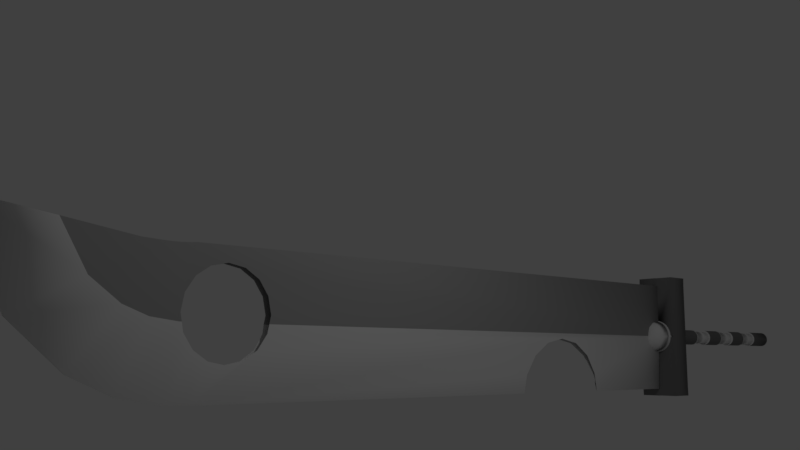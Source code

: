 # Source: zabuza_sword.blend  (saved by Blender 2.78.0; exported with 4.5.12 LTS)
import bpy
from mathutils import Matrix  # noqa: F401  (used for matrix-valued properties, if any)

bpy.ops.wm.read_factory_settings(use_empty=True)
scene = bpy.context.scene
scene.name = 'Scene'

# ---- collections
col_collection_1 = bpy.data.collections.new('Collection 1'); scene.collection.children.link(col_collection_1)

# ---- materials (node trees are filled in below, after node groups)
mat_material_001 = bpy.data.materials.new('Material.001')
mat_material_001.alpha_threshold = 0.0
mat_material_001.use_transparent_shadow = False
mat_material_001.roughness = 0.5
mat_material_002 = bpy.data.materials.new('Material.002')
mat_material_002.alpha_threshold = 0.0
mat_material_002.use_transparent_shadow = False
mat_material_002.diffuse_color = (0.1789, 0.1789, 0.1789, 1.0)
mat_material_002.roughness = 0.5
mat_material_003 = bpy.data.materials.new('Material.003')
mat_material_003.alpha_threshold = 0.0
mat_material_003.use_transparent_shadow = False
mat_material_003.diffuse_color = (0.3757, 0.3757, 0.3757, 1.0)
mat_material_003.roughness = 0.5

# ---- material node trees

# ---- world
world_world = bpy.data.worlds.new('World'); scene.world = world_world
world_world.color = (0.05088, 0.05088, 0.05088)
world_world.use_sun_shadow = False
world_world.sun_shadow_jitter_overblur = 0.0
world_world.cycles.sampling_method = 'MANUAL'

# ---- cameras
cam_camera = bpy.data.cameras.new('Camera')
cam_camera.clip_end = 100.0
cam_camera.lens = 35.0
cam_camera.sensor_width = 32.0
cam_camera.sensor_height = 18.0
cam_camera.ortho_scale = 7.314
cam_camera.dof.focus_distance = 0.0
cam_camera.dof.aperture_fstop = 128.0

# ---- lights
light_lamp = bpy.data.lights.new('Lamp', 'POINT')
light_lamp.transmission_factor = 0.0
light_lamp.cutoff_distance = 30.0
light_lamp.energy = 100.0
light_lamp.shadow_buffer_clip_start = 1.001
light_lamp.shadow_soft_size = 0.1
light_lamp.shadow_maximum_resolution = 0.006
light_lamp.use_absolute_resolution = True

# ---- meshes
me_cylinder = bpy.data.meshes.new('Cylinder')
me_cylinder.from_pydata([(13.92, -1.003e-06, -0.08333), (-12.67, 9.145e-07, -0.07495), (13.92, 0.1951, -0.08182), (-12.67, 0.1951, -0.07343), (13.92, 0.3827, -0.07733), (-12.67, 0.3827, -0.06894), (13.92, 0.5556, -0.07003), (-12.67, 0.5556, -0.06164), (13.92, 0.7071, -0.06021), (-12.67, 0.7071, -0.05183), (13.92, 0.8315, -0.04825), (-12.67, 0.8315, -0.03986), (13.92, 0.9239, -0.0346), (-12.67, 0.9239, -0.02621), (13.92, 0.9808, -0.01979), (-12.67, 0.9808, -0.01141), (13.92, 1.0, -0.004391), (-12.67, 1.0, 0.003996), (13.92, 0.9808, 0.01101), (-12.67, 0.9808, 0.0194), (13.92, 0.9239, 0.02582), (-12.67, 0.9239, 0.03421), (13.92, 0.8315, 0.03947), (-12.66, 0.8315, 0.04785), (13.92, 0.7071, 0.05143), (-12.66, 0.7071, 0.05982), (13.92, 0.5556, 0.06125), (-12.66, 0.5556, 0.06964), (13.92, 0.3827, 0.06854), (-12.66, 0.3827, 0.07693), (13.92, 0.1951, 0.07304), (-12.66, 0.1951, 0.08142), (13.92, -1.241e-06, 0.07455), (-12.66, 6.768e-07, 0.08294), (13.92, -0.1951, 0.07304), (-12.66, -0.1951, 0.08142), (13.92, -0.3827, 0.06854), (-12.66, -0.3827, 0.07693), (13.92, -0.5556, 0.06125), (-12.66, -0.5556, 0.06964), (13.92, -0.7071, 0.05143), (-12.66, -0.7071, 0.05982), (13.92, -0.8315, 0.03947), (-12.66, -0.8315, 0.04785), (13.92, -0.9239, 0.02582), (-12.67, -0.9239, 0.03421), (13.92, -0.9808, 0.01101), (-12.67, -0.9808, 0.0194), (13.92, -1.0, -0.004391), (-12.67, -1.0, 0.003996), (13.92, -0.9808, -0.01979), (-12.67, -0.9808, -0.01141), (13.92, -0.9239, -0.0346), (-12.67, -0.9239, -0.02621), (13.92, -0.8315, -0.04825), (-12.67, -0.8315, -0.03986), (13.92, -0.7071, -0.06021), (-12.67, -0.7071, -0.05183), (13.92, -0.5556, -0.07003), (-12.67, -0.5556, -0.06164), (13.92, -0.3827, -0.07733), (-12.67, -0.3827, -0.06894), (13.92, -0.1951, -0.08182), (-12.67, -0.1951, -0.07343), (10.36, -8.287e-07, -0.08221), (7.198, -5.89e-07, -0.08122), (4.031, -3.494e-07, -0.08022), (0.8643, -1.097e-07, -0.07922), (-2.302, 1.299e-07, -0.07822), (-5.469, 3.696e-07, -0.07722), (-8.636, 6.092e-07, -0.07622), (-8.636, 0.1951, -0.0747), (-5.469, 0.1951, -0.0757), (-2.302, 0.1951, -0.0767), (0.8644, 0.1951, -0.0777), (4.031, 0.1951, -0.0787), (7.198, 0.1951, -0.0797), (10.36, 0.1951, -0.0807), (-8.636, 0.3827, -0.07021), (-5.469, 0.3827, -0.07121), (-2.302, 0.3827, -0.07221), (0.8646, 0.3827, -0.07321), (4.031, 0.3827, -0.07421), (7.198, 0.3827, -0.07521), (10.36, 0.3827, -0.07621), (-8.635, 0.5556, -0.06292), (-5.469, 0.5556, -0.06392), (-2.302, 0.5556, -0.06491), (0.865, 0.5556, -0.06591), (4.032, 0.5556, -0.06691), (7.199, 0.5556, -0.06791), (10.37, 0.5556, -0.06891), (-8.635, 0.7071, -0.0531), (-5.468, 0.7071, -0.0541), (-2.301, 0.7071, -0.0551), (0.8655, 0.7071, -0.0561), (4.032, 0.7071, -0.05709), (7.199, 0.7071, -0.05809), (10.37, 0.7071, -0.05909), (-8.634, 0.8315, -0.04114), (-5.467, 0.8315, -0.04213), (-2.301, 0.8315, -0.04313), (0.8661, 0.8315, -0.04413), (4.033, 0.8315, -0.04513), (7.2, 0.8315, -0.04613), (10.37, 0.8315, -0.04713), (-8.634, 0.9239, -0.02749), (-5.467, 0.9239, -0.02849), (-2.3, 0.9239, -0.02949), (0.8668, 0.9239, -0.03048), (4.034, 0.9239, -0.03148), (7.2, 0.9239, -0.03248), (10.37, 0.9239, -0.03348), (-8.633, 0.9808, -0.01268), (-5.466, 0.9808, -0.01368), (-2.299, 0.9808, -0.01468), (0.8675, 0.9808, -0.01568), (4.034, 0.9808, -0.01667), (7.201, 0.9808, -0.01767), (10.37, 0.9808, -0.01867), (-8.632, 1.0, 0.002723), (-5.465, 1.0, 0.001724), (-2.298, 1.0, 0.000725), (0.8683, 1.0, -0.0002739), (4.035, 1.0, -0.001273), (7.202, 1.0, -0.002272), (10.37, 1.0, -0.003271), (-8.631, 0.9808, 0.01812), (-5.464, 0.9808, 0.01713), (-2.298, 0.9808, 0.01613), (0.8691, 0.9808, 0.01513), (4.036, 0.9808, 0.01413), (7.203, 0.9808, 0.01313), (10.37, 0.9808, 0.01213), (-8.63, 0.9239, 0.03293), (-5.464, 0.9239, 0.03193), (-2.297, 0.9239, 0.03094), (0.8698, 0.9239, 0.02994), (4.037, 0.9239, 0.02894), (7.203, 0.9239, 0.02794), (10.37, 0.9239, 0.02694), (-8.63, 0.8315, 0.04658), (-5.463, 0.8315, 0.04558), (-2.296, 0.8315, 0.04458), (0.8705, 0.8315, 0.04358), (4.037, 0.8315, 0.04259), (7.204, 0.8315, 0.04159), (10.37, 0.8315, 0.04059), (-8.629, 0.7071, 0.05854), (-5.462, 0.7071, 0.05755), (-2.296, 0.7071, 0.05655), (0.8711, 0.7071, 0.05555), (4.038, 0.7071, 0.05455), (7.205, 0.7071, 0.05355), (10.37, 0.7071, 0.05255), (-8.629, 0.5556, 0.06836), (-5.462, 0.5556, 0.06736), (-2.295, 0.5556, 0.06636), (0.8716, 0.5556, 0.06537), (4.038, 0.5556, 0.06437), (7.205, 0.5556, 0.06337), (10.37, 0.5556, 0.06237), (-8.628, 0.3827, 0.07566), (-5.462, 0.3827, 0.07466), (-2.295, 0.3827, 0.07366), (0.872, 0.3827, 0.07266), (4.039, 0.3827, 0.07166), (7.206, 0.3827, 0.07066), (10.37, 0.3827, 0.06966), (-8.628, 0.1951, 0.08015), (-5.461, 0.1951, 0.07915), (-2.295, 0.1951, 0.07815), (0.8722, 0.1951, 0.07715), (4.039, 0.1951, 0.07615), (7.206, 0.1951, 0.07516), (10.37, 0.1951, 0.07416), (-8.628, 3.714e-07, 0.08167), (-5.461, 1.318e-07, 0.08067), (-2.294, -1.079e-07, 0.07967), (0.8723, -3.475e-07, 0.07867), (4.039, -5.872e-07, 0.07767), (7.206, -8.268e-07, 0.07667), (10.37, -1.066e-06, 0.07567), (-8.628, -0.1951, 0.08015), (-5.461, -0.1951, 0.07915), (-2.295, -0.1951, 0.07815), (0.8722, -0.1951, 0.07715), (4.039, -0.1951, 0.07615), (7.206, -0.1951, 0.07516), (10.37, -0.1951, 0.07416), (-8.628, -0.3827, 0.07566), (-5.462, -0.3827, 0.07466), (-2.295, -0.3827, 0.07366), (0.872, -0.3827, 0.07266), (4.039, -0.3827, 0.07166), (7.206, -0.3827, 0.07066), (10.37, -0.3827, 0.06966), (-8.629, -0.5556, 0.06836), (-5.462, -0.5556, 0.06736), (-2.295, -0.5556, 0.06636), (0.8716, -0.5556, 0.06537), (4.038, -0.5556, 0.06437), (7.205, -0.5556, 0.06337), (10.37, -0.5556, 0.06237), (-8.629, -0.7071, 0.05854), (-5.462, -0.7071, 0.05755), (-2.296, -0.7071, 0.05655), (0.8711, -0.7071, 0.05555), (4.038, -0.7071, 0.05455), (7.205, -0.7071, 0.05355), (10.37, -0.7071, 0.05255), (-8.63, -0.8315, 0.04658), (-5.463, -0.8315, 0.04558), (-2.296, -0.8315, 0.04458), (0.8705, -0.8315, 0.04358), (4.037, -0.8315, 0.04259), (7.204, -0.8315, 0.04159), (10.37, -0.8315, 0.04059), (-8.63, -0.9239, 0.03293), (-5.464, -0.9239, 0.03193), (-2.297, -0.9239, 0.03094), (0.8698, -0.9239, 0.02994), (4.037, -0.9239, 0.02894), (7.203, -0.9239, 0.02794), (10.37, -0.9239, 0.02694), (-8.631, -0.9808, 0.01812), (-5.464, -0.9808, 0.01713), (-2.298, -0.9808, 0.01613), (0.8691, -0.9808, 0.01513), (4.036, -0.9808, 0.01413), (7.203, -0.9808, 0.01313), (10.37, -0.9808, 0.01213), (-8.632, -1.0, 0.002723), (-5.465, -1.0, 0.001724), (-2.298, -1.0, 0.000725), (0.8683, -1.0, -0.000274), (4.035, -1.0, -0.001273), (7.202, -1.0, -0.002272), (10.37, -1.0, -0.003271), (-8.633, -0.9808, -0.01268), (-5.466, -0.9808, -0.01368), (-2.299, -0.9808, -0.01468), (0.8675, -0.9808, -0.01568), (4.034, -0.9808, -0.01667), (7.201, -0.9808, -0.01767), (10.37, -0.9808, -0.01867), (-8.634, -0.9239, -0.02749), (-5.467, -0.9239, -0.02849), (-2.3, -0.9239, -0.02949), (0.8668, -0.9239, -0.03048), (4.034, -0.9239, -0.03148), (7.2, -0.9239, -0.03248), (10.37, -0.9239, -0.03348), (-8.634, -0.8315, -0.04114), (-5.467, -0.8315, -0.04213), (-2.301, -0.8315, -0.04313), (0.8661, -0.8315, -0.04413), (4.033, -0.8315, -0.04513), (7.2, -0.8315, -0.04613), (10.37, -0.8315, -0.04713), (-8.635, -0.7071, -0.0531), (-5.468, -0.7071, -0.0541), (-2.301, -0.7071, -0.0551), (0.8655, -0.7071, -0.0561), (4.032, -0.7071, -0.05709), (7.199, -0.7071, -0.05809), (10.37, -0.7071, -0.05909), (-8.635, -0.5556, -0.06292), (-5.469, -0.5556, -0.06392), (-2.302, -0.5556, -0.06491), (0.865, -0.5556, -0.06591), (4.032, -0.5556, -0.06691), (7.199, -0.5556, -0.06791), (10.37, -0.5556, -0.06891), (-8.636, -0.3827, -0.07021), (-5.469, -0.3827, -0.07121), (-2.302, -0.3827, -0.07221), (0.8646, -0.3827, -0.07321), (4.031, -0.3827, -0.07421), (7.198, -0.3827, -0.07521), (10.36, -0.3827, -0.07621), (-8.636, -0.1951, -0.0747), (-5.469, -0.1951, -0.0757), (-2.302, -0.1951, -0.0767), (0.8644, -0.1951, -0.0777), (4.031, -0.1951, -0.0787), (7.198, -0.1951, -0.0797), (10.36, -0.1951, -0.0807), (-8.737, 6.168e-07, -0.07619), (-8.737, 0.1951, -0.07467), (-8.737, 0.3827, -0.07018), (-8.736, 0.5556, -0.06288), (-8.736, 0.7071, -0.05307), (-8.735, 0.8315, -0.0411), (-8.734, 0.9239, -0.02746), (-8.734, 0.9808, -0.01265), (-8.733, 1.0, 0.002755), (-8.732, 0.9808, 0.01816), (-8.731, 0.9239, 0.03297), (-8.731, 0.8315, 0.04661), (-8.73, 0.7071, 0.05858), (-8.73, 0.5556, 0.06839), (-8.729, 0.3827, 0.07569), (-8.729, 0.1951, 0.08018), (-8.729, 3.79e-07, 0.0817), (-8.729, -0.1951, 0.08018), (-8.729, -0.3827, 0.07569), (-8.73, -0.5556, 0.06839), (-8.73, -0.7071, 0.05858), (-8.731, -0.8315, 0.04661), (-8.731, -0.9239, 0.03297), (-8.732, -0.9808, 0.01816), (-8.733, -1.0, 0.002755), (-8.734, -0.9808, -0.01265), (-8.734, -0.9239, -0.02746), (-8.735, -0.8315, -0.0411), (-8.736, -0.7071, -0.05307), (-8.736, -0.5556, -0.06288), (-8.737, -0.3827, -0.07018), (-8.737, -0.1951, -0.07467), (-5.52, 3.734e-07, -0.0772), (-5.52, 0.1951, -0.07569), (-5.52, 0.3827, -0.07119), (-5.52, 0.5556, -0.0639), (-5.519, 0.7071, -0.05408), (-5.519, 0.8315, -0.04212), (-5.518, 0.9239, -0.02847), (-5.517, 0.9808, -0.01366), (-5.516, 1.0, 0.00174), (-5.516, 0.9808, 0.01714), (-5.515, 0.9239, 0.03195), (-5.514, 0.8315, 0.0456), (-5.513, 0.7071, 0.05756), (-5.513, 0.5556, 0.06738), (-5.513, 0.3827, 0.07467), (-5.512, 0.1951, 0.07917), (-5.512, 1.356e-07, 0.08068), (-5.512, -0.1951, 0.07917), (-5.513, -0.3827, 0.07467), (-5.513, -0.5556, 0.06738), (-5.513, -0.7071, 0.05756), (-5.514, -0.8315, 0.0456), (-5.515, -0.9239, 0.03195), (-5.516, -0.9808, 0.01714), (-5.516, -1.0, 0.00174), (-5.517, -0.9808, -0.01366), (-5.518, -0.9239, -0.02847), (-5.519, -0.8315, -0.04212), (-5.519, -0.7071, -0.05408), (-5.52, -0.5556, -0.0639), (-5.52, -0.3827, -0.07119), (-5.52, -0.1951, -0.07569), (-2.456, 1.415e-07, -0.07817), (-2.456, 0.1951, -0.07665), (-2.455, 0.3827, -0.07216), (-2.455, 0.5556, -0.06487), (-2.455, 0.7071, -0.05505), (-2.454, 0.8315, -0.04309), (-2.453, 0.9239, -0.02944), (-2.452, 0.9808, -0.01463), (-2.452, 1.0, 0.0007734), (-2.451, 0.9808, 0.01617), (-2.45, 0.9239, 0.03098), (-2.449, 0.8315, 0.04463), (-2.449, 0.7071, 0.0566), (-2.448, 0.5556, 0.06641), (-2.448, 0.3827, 0.07371), (-2.448, 0.1951, 0.0782), (-2.448, -9.628e-08, 0.07972), (-2.448, -0.1951, 0.0782), (-2.448, -0.3827, 0.07371), (-2.448, -0.5556, 0.06641), (-2.449, -0.7071, 0.0566), (-2.449, -0.8315, 0.04463), (-2.45, -0.9239, 0.03098), (-2.451, -0.9808, 0.01617), (-2.452, -1.0, 0.0007733), (-2.452, -0.9808, -0.01463), (-2.453, -0.9239, -0.02944), (-2.454, -0.8315, -0.04309), (-2.455, -0.7071, -0.05505), (-2.455, -0.5556, -0.06487), (-2.455, -0.3827, -0.07216), (-2.456, -0.1951, -0.07665), (0.706, -9.776e-08, -0.07917), (0.706, 0.1951, -0.07765), (0.7063, 0.3827, -0.07316), (0.7066, 0.5556, -0.06586), (0.7071, 0.7071, -0.05605), (0.7077, 0.8315, -0.04408), (0.7084, 0.9239, -0.03043), (0.7092, 0.9808, -0.01563), (0.71, 1.0, -0.000224), (0.7107, 0.9808, 0.01518), (0.7115, 0.9239, 0.02999), (0.7122, 0.8315, 0.04363), (0.7128, 0.7071, 0.0556), (0.7133, 0.5556, 0.06542), (0.7137, 0.3827, 0.07271), (0.7139, 0.1951, 0.0772), (0.714, -3.355e-07, 0.07872), (0.7139, -0.1951, 0.0772), (0.7137, -0.3827, 0.07271), (0.7133, -0.5556, 0.06542), (0.7128, -0.7071, 0.0556), (0.7122, -0.8315, 0.04363), (0.7115, -0.9239, 0.02999), (0.7107, -0.9808, 0.01518), (0.71, -1.0, -0.000224), (0.7092, -0.9808, -0.01563), (0.7084, -0.9239, -0.03043), (0.7077, -0.8315, -0.04408), (0.7071, -0.7071, -0.05605), (0.7066, -0.5556, -0.06586), (0.7063, -0.3827, -0.07316), (0.706, -0.1951, -0.07765), (3.878, -3.378e-07, -0.08017), (3.878, 0.1951, -0.07865), (3.878, 0.3827, -0.07416), (3.879, 0.5556, -0.06686), (3.879, 0.7071, -0.05705), (3.88, 0.8315, -0.04508), (3.88, 0.9239, -0.03143), (3.881, 0.9808, -0.01663), (3.882, 1.0, -0.001225), (3.883, 0.9808, 0.01418), (3.883, 0.9239, 0.02899), (3.884, 0.8315, 0.04263), (3.885, 0.7071, 0.0546), (3.885, 0.5556, 0.06441), (3.886, 0.3827, 0.07171), (3.886, 0.1951, 0.0762), (3.886, -5.756e-07, 0.07772), (3.886, -0.1951, 0.0762), (3.886, -0.3827, 0.07171), (3.885, -0.5556, 0.06441), (3.885, -0.7071, 0.0546), (3.884, -0.8315, 0.04263), (3.883, -0.9239, 0.02899), (3.883, -0.9808, 0.01418), (3.882, -1.0, -0.001225), (3.881, -0.9808, -0.01663), (3.88, -0.9239, -0.03144), (3.88, -0.8315, -0.04508), (3.879, -0.7071, -0.05705), (3.879, -0.5556, -0.06686), (3.878, -0.3827, -0.07416), (3.878, -0.1951, -0.07865), (6.994, -5.736e-07, -0.08115), (6.994, 0.1951, -0.07963), (6.994, 0.3827, -0.07514), (6.994, 0.5556, -0.06785), (6.995, 0.7071, -0.05803), (6.995, 0.8315, -0.04607), (6.996, 0.9239, -0.03242), (6.997, 0.9808, -0.01761), (6.998, 1.0, -0.002207), (6.998, 0.9808, 0.01319), (6.999, 0.9239, 0.028), (7.0, 0.8315, 0.04165), (7.0, 0.7071, 0.05361), (7.001, 0.5556, 0.06343), (7.001, 0.3827, 0.07073), (7.001, 0.1951, 0.07522), (7.002, -8.113e-07, 0.07674), (7.001, -0.1951, 0.07522), (7.001, -0.3827, 0.07073), (7.001, -0.5556, 0.06343), (7.0, -0.7071, 0.05361), (7.0, -0.8315, 0.04165), (6.999, -0.9239, 0.028), (6.998, -0.9808, 0.01319), (6.998, -1.0, -0.002207), (6.997, -0.9808, -0.01761), (6.996, -0.9239, -0.03242), (6.995, -0.8315, -0.04607), (6.995, -0.7071, -0.05803), (6.994, -0.5556, -0.06785), (6.994, -0.3827, -0.07514), (6.994, -0.1951, -0.07963), (10.21, -8.167e-07, -0.08216), (10.21, 0.1951, -0.08065), (10.21, 0.3827, -0.07616), (10.21, 0.5556, -0.06886), (10.21, 0.7071, -0.05904), (10.21, 0.8315, -0.04708), (10.21, 0.9239, -0.03343), (10.21, 0.9808, -0.01862), (10.21, 1.0, -0.003221), (10.21, 0.9808, 0.01218), (10.21, 0.9239, 0.02699), (10.21, 0.8315, 0.04064), (10.21, 0.7071, 0.0526), (10.21, 0.5556, 0.06242), (10.21, 0.3827, 0.06971), (10.21, 0.1951, 0.07421), (10.21, -1.054e-06, 0.07572), (10.21, -0.1951, 0.07421), (10.21, -0.3827, 0.06971), (10.21, -0.5556, 0.06242), (10.21, -0.7071, 0.0526), (10.21, -0.8315, 0.04064), (10.21, -0.9239, 0.02699), (10.21, -0.9808, 0.01218), (10.21, -1.0, -0.003221), (10.21, -0.9808, -0.01862), (10.21, -0.9239, -0.03343), (10.21, -0.8315, -0.04708), (10.21, -0.7071, -0.05904), (10.21, -0.5556, -0.06886), (10.21, -0.3827, -0.07616), (10.21, -0.1951, -0.08065), (12.52, 0.1951, -0.003949), (12.51, 0.3827, -0.07688), (12.51, 0.5556, -0.06959), (12.51, 0.7071, -0.05977), (12.51, 0.8315, -0.04781), (12.52, 0.9239, -0.03416), (12.52, 0.9808, -0.01935), (12.52, 1.0, -0.003949), (12.52, 0.9808, 0.01145), (12.52, 0.9239, 0.02626), (12.52, 0.8315, 0.03991), (12.52, 0.7071, 0.05187), (12.52, 0.5556, 0.06169), (12.52, 0.3827, 0.06899), (12.52, -1.11e-06, -0.003949), (12.52, -0.1951, 0.07348), (12.52, -0.3827, 0.06899), (12.52, -0.5556, 0.06169), (12.52, -0.7071, 0.05187), (12.52, -0.8315, 0.03991), (12.52, -0.9239, 0.02626), (12.52, -0.9808, 0.01145), (12.52, -1.0, -0.003949), (12.52, -0.9808, -0.01935), (12.52, -0.9239, -0.03416), (12.51, -0.8315, -0.04781), (12.51, -0.7071, -0.05977), (12.51, -0.5556, -0.06959), (12.51, -0.3827, -0.07688), (12.51, -0.1951, -0.08138), (12.51, -8.413e-07, -0.07015), (10.37, -7.049e-07, -0.06947), (6.994, -4.909e-07, -0.06841), (4.032, -3.028e-07, -0.06748), (0.7066, -9.166e-08, -0.06643), (-2.302, 9.934e-08, -0.06548), (-5.52, 3.036e-07, -0.06446), (-8.635, 5.015e-07, -0.06348), (10.37, -0.1636, -0.0682), (4.032, -0.1636, -0.0662), (-2.302, -0.1636, -0.06421), (-8.635, -0.1636, -0.06221), (10.37, -0.3209, -0.06443), (4.032, -0.3209, -0.06244), (-2.302, -0.3209, -0.06044), (-8.635, -0.3209, -0.05844), (10.37, -0.4659, -0.05832), (4.032, -0.4659, -0.05632), (-2.301, -0.4659, -0.05432), (-8.635, -0.4659, -0.05232), (10.37, -0.593, -0.05008), (4.033, -0.593, -0.04809), (-2.301, -0.593, -0.04609), (-8.634, -0.593, -0.04409), (10.37, -0.6973, -0.04005), (4.033, -0.6973, -0.03805), (-2.3, -0.6973, -0.03606), (-8.634, -0.6973, -0.03406), (10.37, -0.7748, -0.02861), (4.034, -0.7748, -0.02661), (-2.3, -0.7748, -0.02461), (-8.633, -0.7748, -0.02261), (10.37, -0.8225, -0.01619), (4.034, -0.8225, -0.01419), (-2.299, -0.8225, -0.01219), (-8.633, -0.8225, -0.01019), (10.37, -0.8386, -0.003271), (4.035, -0.8386, -0.001273), (-2.298, -0.8386, 0.000725), (-8.632, -0.8386, 0.002723), (10.37, -0.8225, 0.009645), (4.036, -0.8225, 0.01164), (-2.298, -0.8225, 0.01364), (-8.631, -0.8225, 0.01564), (10.37, -0.7748, 0.02206), (4.036, -0.7748, 0.02406), (-2.297, -0.7748, 0.02606), (-8.631, -0.7748, 0.02806), (10.37, -0.6973, 0.03351), (4.037, -0.6973, 0.03551), (-2.297, -0.6973, 0.03751), (-8.63, -0.6973, 0.0395), (10.37, -0.593, 0.04354), (4.037, -0.593, 0.04554), (-2.296, -0.593, 0.04754), (-8.63, -0.593, 0.04954), (10.37, -0.4659, 0.05178), (4.038, -0.4659, 0.05377), (-2.296, -0.4659, 0.05577), (-8.629, -0.4659, 0.05777), (10.37, -0.3209, 0.05789), (4.038, -0.3209, 0.05989), (-2.295, -0.3209, 0.06189), (-8.629, -0.3209, 0.06389), (10.37, -0.1636, 0.06166), (4.038, -0.1636, 0.06366), (-2.295, -0.1636, 0.06566), (-8.629, -0.1636, 0.06765), (10.37, -9.043e-07, 0.06293), (4.038, -5.022e-07, 0.06493), (-2.295, -1.001e-07, 0.06693), (-8.629, 3.021e-07, 0.06893), (10.37, 0.1636, 0.06166), (4.038, 0.1636, 0.06366), (-2.295, 0.1636, 0.06566), (-8.629, 0.1636, 0.06765), (10.37, 0.3209, 0.05789), (4.038, 0.3209, 0.05989), (-2.295, 0.3209, 0.06189), (-8.629, 0.3209, 0.06389), (10.37, 0.4659, 0.05178), (4.038, 0.4659, 0.05377), (-2.296, 0.4659, 0.05577), (-8.629, 0.4659, 0.05777), (10.37, 0.593, 0.04354), (4.037, 0.593, 0.04554), (-2.296, 0.593, 0.04754), (-8.63, 0.593, 0.04954), (10.37, 0.6973, 0.03351), (4.037, 0.6973, 0.03551), (-2.297, 0.6973, 0.03751), (-8.63, 0.6973, 0.0395), (10.37, 0.7748, 0.02206), (4.036, 0.7748, 0.02406), (-2.297, 0.7748, 0.02606), (-8.631, 0.7748, 0.02806), (10.37, 0.8225, 0.009645), (4.036, 0.8225, 0.01164), (-2.298, 0.8225, 0.01364), (-8.631, 0.8225, 0.01564), (10.37, 0.8386, -0.003271), (4.035, 0.8386, -0.001273), (-2.298, 0.8386, 0.000725), (-8.632, 0.8386, 0.002723), (10.37, 0.8225, -0.01619), (4.034, 0.8225, -0.01419), (-2.299, 0.8225, -0.01219), (-8.633, 0.8225, -0.01019), (10.37, 0.7748, -0.02861), (4.034, 0.7748, -0.02661), (-2.3, 0.7748, -0.02461), (-8.633, 0.7748, -0.02261), (10.37, 0.6973, -0.04005), (4.033, 0.6973, -0.03805), (-2.3, 0.6973, -0.03606), (-8.634, 0.6973, -0.03406), (10.37, 0.593, -0.05008), (4.033, 0.593, -0.04809), (-2.301, 0.593, -0.04609), (-8.634, 0.593, -0.04409), (10.37, 0.4659, -0.05832), (4.032, 0.4659, -0.05632), (-2.301, 0.4659, -0.05432), (-8.635, 0.4659, -0.05232), (10.37, 0.3209, -0.06443), (4.032, 0.3209, -0.06244), (-2.302, 0.3209, -0.06044), (-8.635, 0.3209, -0.05844), (10.37, 0.1636, -0.0682), (4.032, 0.1636, -0.0662), (-2.302, 0.1636, -0.06421), (-8.635, 0.1636, -0.06221), (-5.52, 0.1636, -0.06319), (-5.519, 0.3209, -0.05942), (-5.519, 0.4659, -0.05331), (-5.519, 0.593, -0.04507), (-5.518, 0.6973, -0.03504), (-5.518, 0.7748, -0.02359), (-5.517, 0.8225, -0.01118), (-5.516, 0.8386, 0.00174), (-5.516, 0.8225, 0.01466), (-5.515, 0.7748, 0.02708), (-5.514, 0.6973, 0.03852), (-5.514, 0.593, 0.04855), (-5.514, 0.4659, 0.05679), (-5.513, 0.3209, 0.0629), (-5.513, 0.1636, 0.06667), (-5.513, 1.042e-07, 0.06794), (-5.513, -0.1636, 0.06667), (-5.513, -0.3209, 0.0629), (-5.514, -0.4659, 0.05679), (-5.514, -0.593, 0.04855), (-5.514, -0.6973, 0.03852), (-5.515, -0.7748, 0.02707), (-5.516, -0.8225, 0.01466), (-5.516, -0.8386, 0.00174), (-5.517, -0.8225, -0.01118), (-5.518, -0.7748, -0.02359), (-5.518, -0.6973, -0.03504), (-5.519, -0.593, -0.04507), (-5.519, -0.4659, -0.05331), (-5.519, -0.3209, -0.05942), (-5.52, -0.1636, -0.06319), (0.7067, 0.1636, -0.06516), (0.7069, 0.3209, -0.06139), (0.7072, 0.4659, -0.05527), (0.7076, 0.593, -0.04704), (0.7081, 0.6973, -0.037), (0.7087, 0.7748, -0.02556), (0.7093, 0.8225, -0.01314), (0.71, 0.8386, -0.000224), (0.7106, 0.8225, 0.01269), (0.7113, 0.7748, 0.02511), (0.7118, 0.6973, 0.03656), (0.7123, 0.593, 0.04659), (0.7128, 0.4659, 0.05482), (0.7131, 0.3209, 0.06094), (0.7133, 0.1636, 0.06471), (0.7133, -2.911e-07, 0.06598), (0.7133, -0.1636, 0.06471), (0.7131, -0.3209, 0.06094), (0.7128, -0.4659, 0.05482), (0.7123, -0.593, 0.04659), (0.7118, -0.6973, 0.03656), (0.7113, -0.7748, 0.02511), (0.7106, -0.8225, 0.01269), (0.71, -0.8386, -0.000224), (0.7093, -0.8225, -0.01314), (0.7087, -0.7748, -0.02556), (0.7081, -0.6973, -0.037), (0.7076, -0.593, -0.04704), (0.7072, -0.4659, -0.05527), (0.7069, -0.3209, -0.06139), (0.7067, -0.1636, -0.06516), (6.994, 0.1636, -0.06714), (6.994, 0.3209, -0.06337), (6.995, 0.4659, -0.05725), (6.995, 0.593, -0.04902), (6.996, 0.6973, -0.03899), (6.996, 0.7748, -0.02754), (6.997, 0.8225, -0.01512), (6.998, 0.8386, -0.002207), (6.998, 0.8225, 0.01071), (6.999, 0.7748, 0.02313), (6.999, 0.6973, 0.03457), (7.0, 0.593, 0.04461), (7.0, 0.4659, 0.05284), (7.001, 0.3209, 0.05896), (7.001, 0.1636, 0.06272), (7.001, -6.903e-07, 0.064), (7.001, -0.1636, 0.06272), (7.001, -0.3209, 0.05896), (7.0, -0.4659, 0.05284), (7.0, -0.593, 0.04461), (6.999, -0.6973, 0.03457), (6.999, -0.7748, 0.02313), (6.998, -0.8225, 0.01071), (6.998, -0.8386, -0.002207), (6.997, -0.8225, -0.01512), (6.996, -0.7748, -0.02754), (6.996, -0.6973, -0.03899), (6.995, -0.593, -0.04902), (6.995, -0.4659, -0.05725), (6.994, -0.3209, -0.06337), (6.994, -0.1636, -0.06714), (12.51, 0.1636, -0.06888), (12.51, 0.3209, -0.06511), (12.51, 0.4659, -0.05899), (12.51, 0.593, -0.05076), (12.52, 0.6973, -0.04073), (12.52, 0.7748, -0.02928), (12.52, 0.8225, -0.01686), (12.52, 0.8386, -0.003949), (12.52, 0.8225, 0.008967), (12.52, 0.7748, 0.02139), (12.52, 0.6973, 0.03283), (12.52, 0.593, 0.04286), (12.52, 0.4659, 0.0511), (12.52, 0.3209, 0.05722), (12.52, 0.1636, 0.06098), (12.52, -1.041e-06, 0.06225), (12.52, -0.1636, 0.06098), (12.52, -0.3209, 0.05722), (12.52, -0.4659, 0.0511), (12.52, -0.593, 0.04286), (12.52, -0.6973, 0.03283), (12.52, -0.7748, 0.02139), (12.52, -0.8225, 0.008967), (12.52, -0.8386, -0.003949), (12.52, -0.8225, -0.01686), (12.52, -0.7748, -0.02928), (12.52, -0.6973, -0.04073), (12.51, -0.593, -0.05076), (12.51, -0.4659, -0.05899), (12.51, -0.3209, -0.06511), (12.51, -0.1636, -0.06888), (12.49, 0.1951, -0.5368), (12.49, -1.245e-06, -0.5383), (12.54, 0.1951, 0.541), (13.89, 0.2301, -0.6217), (13.89, 0.03504, -0.6232), (12.54, -9.683e-07, 0.5426), (15.62, -1.301e-06, -0.004927), (15.62, 0.1951, -0.08235), (15.62, 0.3827, -0.07786), (15.62, 0.5556, -0.07057), (15.62, 0.7071, -0.06075), (15.62, 0.8315, -0.04879), (15.62, 0.9239, -0.03514), (15.62, 0.9808, -0.02033), (15.62, 1.0, -0.004927), (15.62, 0.9808, 0.01047), (15.62, 0.9239, 0.02528), (15.62, 0.8315, 0.03893), (15.62, 0.7071, 0.05089), (15.62, 0.5556, 0.06071), (15.62, 0.3827, 0.06801), (15.62, 0.1951, 0.0725), (15.62, -0.1951, 0.0725), (15.62, -0.3827, 0.06801), (15.62, -0.5556, 0.06071), (15.62, -0.7071, 0.05089), (15.62, -0.8315, 0.03893), (15.62, -0.9239, 0.02528), (15.62, -0.9808, 0.01047), (15.62, -1.0, -0.004927), (15.62, -0.9808, -0.02033), (15.62, -0.9239, -0.03514), (15.62, -0.8315, -0.04879), (15.62, -0.7071, -0.06075), (15.62, -0.5556, -0.07057), (15.62, -0.3827, -0.07786), (15.62, -0.1951, -0.08235), (15.59, -1.436e-06, -0.5393), (15.59, 0.1951, -0.5377), (15.65, 0.1951, 0.5401), (15.65, -1.159e-06, 0.5416), (15.7, -0.5863, -0.004952), (15.7, 0.3644, -0.004952), (15.67, -0.5863, -0.5393), (15.67, 0.3644, -0.5378), (15.73, 0.09754, 0.5408), (84.14, -0.5863, -0.5609), (84.14, 0.3644, -0.5594), (84.2, 0.09754, 0.5192), (85.55, -0.5863, -0.02695), (84.64, -0.5863, -0.5564), (85.55, 0.3644, -0.02695), (84.64, 0.3644, -0.5549), (86.48, 0.09754, 0.5138), (88.2, -0.5863, -0.05524), (85.73, -0.5863, -0.5527), (88.2, 0.3644, -0.05524), (85.73, 0.3644, -0.5513), (90.72, 0.09754, 0.4528), (90.56, -0.5863, -0.1283), (86.45, -0.5863, -0.5523), (90.56, 0.3644, -0.1283), (86.46, 0.3644, -0.5511), (94.77, 0.09756, 0.3048), (93.37, -0.5862, -0.298), (87.44, -0.5862, -0.5553), (93.37, 0.3644, -0.298), (87.46, 0.3644, -0.5546), (99.43, 0.09759, -0.03519), (95.81, -0.5862, -0.6465), (89.13, -0.5862, -0.5626), (95.81, 0.3645, -0.6465), (89.15, 0.3645, -0.5629), (102.6, 0.09762, -0.7322), (12.52, -2.431, -0.003949), (13.92, -2.431, -0.004391), (13.89, -2.431, -0.5387), (12.49, -2.431, -0.5383), (12.54, -2.431, 0.5426), (13.95, -2.431, 0.5421), (15.62, -2.431, -0.004927), (15.59, -2.431, -0.5393), (15.65, -2.431, 0.5416), (12.52, 2.399, -0.003949), (13.92, 2.399, -0.004391), (12.49, 2.399, -0.5368), (13.89, 2.399, -0.5372), (12.54, 2.399, 0.541), (13.95, 2.399, 0.5406), (15.62, 2.399, -0.004927), (15.59, 2.399, -0.5377), (15.65, 2.399, 0.5401), (16.27, -1.182e-06, -0.08408), (16.27, 0.1951, -0.08256), (16.27, 0.3827, -0.07807), (16.27, 0.5556, -0.07077), (16.27, 0.7071, -0.06095), (16.27, 0.8315, -0.04899), (16.27, 0.9239, -0.03534), (16.27, 0.9808, -0.02053), (16.27, 1.0, -0.005133), (16.27, 0.9808, 0.01027), (16.27, 0.9239, 0.02508), (16.27, 0.8315, 0.03873), (16.27, 0.7071, 0.05069), (16.28, 0.5556, 0.06051), (16.28, 0.3827, 0.0678), (16.28, 0.1951, 0.07229), (16.28, -1.42e-06, 0.07381), (16.28, -0.1951, 0.07229), (16.28, -0.3827, 0.0678), (16.28, -0.5556, 0.06051), (16.27, -0.7071, 0.05069), (16.27, -0.8315, 0.03873), (16.27, -0.9239, 0.02508), (16.27, -0.9808, 0.01027), (16.27, -1.0, -0.005133), (16.27, -0.9808, -0.02053), (16.27, -0.9239, -0.03534), (16.27, -0.8315, -0.04899), (16.27, -0.7071, -0.06095), (16.27, -0.5556, -0.07077), (16.27, -0.3827, -0.07807), (16.27, -0.1951, -0.08256), (16.26, 1.148e-06, -0.1613), (16.26, 0.386, -0.1583), (16.26, 0.7571, -0.1494), (16.27, 1.099, -0.135), (16.27, 1.399, -0.1156), (16.27, 1.645, -0.09191), (16.27, 1.828, -0.0649), (16.27, 1.94, -0.0356), (16.27, 1.979, -0.005133), (16.27, 1.94, 0.02534), (16.27, 1.828, 0.05464), (16.28, 1.645, 0.08164), (16.28, 1.399, 0.1053), (16.28, 1.099, 0.1247), (16.28, 0.7571, 0.1392), (16.28, 0.386, 0.1481), (16.28, 6.776e-07, 0.1511), (16.28, -0.386, 0.1481), (16.28, -0.7571, 0.1392), (16.28, -1.099, 0.1247), (16.28, -1.399, 0.1053), (16.28, -1.645, 0.08164), (16.27, -1.828, 0.05464), (16.27, -1.94, 0.02534), (16.27, -1.979, -0.005133), (16.27, -1.94, -0.0356), (16.27, -1.828, -0.0649), (16.27, -1.645, -0.09191), (16.27, -1.399, -0.1156), (16.27, -1.099, -0.135), (16.26, -0.7571, -0.1494), (16.26, -0.386, -0.1583), (17.88, 0.2334, 0.087), (17.88, 0.4579, 0.08163), (17.87, 0.4579, -0.0929), (17.87, 0.2334, -0.09828), (17.87, -0.6647, -0.08417), (17.87, -0.846, -0.07243), (17.88, -5.277e-06, 0.08882), (17.87, 0.6647, -0.08417), (17.87, -0.4579, -0.0929), (17.88, -0.2334, 0.087), (17.87, 0.846, -0.07243), (17.87, -0.2334, -0.09828), (17.88, -0.4579, 0.08163), (17.87, 0.9948, -0.05811), (17.87, -4.993e-06, -0.1001), (17.87, -0.6647, 0.0729), (17.87, 1.105, -0.04178), (17.87, -0.846, 0.06115), (17.87, 1.173, -0.02406), (17.87, -0.9948, 0.04684), (17.87, 1.196, -0.005637), (17.87, -1.105, 0.03051), (17.87, 1.173, 0.01279), (17.87, -1.173, 0.01279), (17.87, 1.105, 0.03051), (17.87, -1.196, -0.005638), (17.87, 0.9948, 0.04684), (17.87, -1.173, -0.02406), (17.87, 0.846, 0.06115), (17.87, -1.105, -0.04178), (17.87, 0.6647, 0.0729), (17.87, -0.9948, -0.05811), (16.13, 1.148e-06, -0.1613), (16.13, 0.386, -0.1583), (16.13, 0.7571, -0.1494), (16.14, 1.099, -0.135), (16.14, 1.399, -0.1155), (16.14, 1.645, -0.09187), (16.14, 1.828, -0.06486), (16.14, 1.94, -0.03556), (16.14, 1.979, -0.005092), (16.14, 1.94, 0.02538), (16.15, 1.828, 0.05468), (16.15, 1.645, 0.08168), (16.15, 1.399, 0.1054), (16.15, 1.099, 0.1248), (16.15, 0.7571, 0.1392), (16.15, 0.386, 0.1481), (16.15, 6.776e-07, 0.1511), (16.15, -0.386, 0.1481), (16.15, -0.7571, 0.1392), (16.15, -1.099, 0.1248), (16.15, -1.399, 0.1054), (16.15, -1.645, 0.08168), (16.15, -1.828, 0.05468), (16.14, -1.94, 0.02538), (16.14, -1.979, -0.005092), (16.14, -1.94, -0.03556), (16.14, -1.828, -0.06486), (16.14, -1.645, -0.09187), (16.14, -1.399, -0.1155), (16.14, -1.099, -0.135), (16.13, -0.7571, -0.1494), (16.13, -0.386, -0.1583), (17.08, 0.6776, 0.1238), (17.06, 0.3455, -0.1425), (17.07, -1.252, -0.1042), (17.08, 0.3455, 0.1317), (17.06, 0.6776, -0.1345), (17.07, -0.9838, -0.1216), (17.08, -2.371e-06, 0.1344), (17.07, 0.9838, -0.1216), (17.06, -0.6776, -0.1345), (17.08, -0.3455, 0.1317), (17.07, 1.252, -0.1042), (17.06, -0.3455, -0.1425), (17.08, -0.6776, 0.1238), (17.07, 1.472, -0.08305), (17.06, -1.95e-06, -0.1452), (17.08, -0.9838, 0.1108), (17.07, 1.636, -0.05888), (17.08, -1.252, 0.09346), (17.07, 1.737, -0.03266), (17.08, -1.472, 0.07228), (17.07, 1.771, -0.005385), (17.07, -1.636, 0.04811), (17.07, 1.737, 0.02189), (17.07, -1.737, 0.02189), (17.07, 1.636, 0.04811), (17.07, -1.771, -0.005385), (17.08, 1.472, 0.07228), (17.07, -1.737, -0.03266), (17.08, 1.252, 0.09346), (17.07, -1.636, -0.05888), (17.08, 0.9838, 0.1108), (17.07, -1.472, -0.08305), (18.35, -6.707e-06, -0.005789), (16.13, 1.151e-06, -0.1603), (16.13, 0.3836, -0.1573), (16.13, 0.7525, -0.1485), (16.14, 1.092, -0.1342), (16.14, 1.39, -0.1149), (16.14, 1.635, -0.09133), (16.14, 1.817, -0.0645), (16.14, 1.929, -0.03538), (16.14, 1.966, -0.005092), (16.14, 1.929, 0.02519), (16.14, 1.817, 0.05431), (16.15, 1.635, 0.08115), (16.15, 1.39, 0.1047), (16.15, 1.092, 0.124), (16.15, 0.7525, 0.1383), (16.15, 0.3836, 0.1472), (16.15, 6.83e-07, 0.1501), (16.15, -0.3836, 0.1472), (16.15, -0.7525, 0.1383), (16.15, -1.092, 0.124), (16.15, -1.39, 0.1047), (16.15, -1.635, 0.08115), (16.14, -1.817, 0.05431), (16.14, -1.929, 0.02519), (16.14, -1.966, -0.005092), (16.14, -1.929, -0.03538), (16.14, -1.817, -0.0645), (16.14, -1.635, -0.09133), (16.14, -1.39, -0.1149), (16.14, -1.092, -0.1342), (16.13, -0.7525, -0.1485), (16.13, -0.3836, -0.1573), (15.84, 1.141e-06, -0.1641), (15.84, 0.3931, -0.161), (15.84, 0.771, -0.1519), (15.85, 1.119, -0.1372), (15.85, 1.425, -0.1175), (15.85, 1.675, -0.09337), (15.85, 1.861, -0.06587), (15.85, 1.976, -0.03603), (15.85, 2.015, -0.005), (15.85, 1.976, 0.02603), (15.85, 1.861, 0.05587), (15.86, 1.675, 0.08337), (15.86, 1.425, 0.1075), (15.86, 1.119, 0.1272), (15.86, 0.771, 0.1419), (15.86, 0.3931, 0.151), (15.86, 6.622e-07, 0.1541), (15.86, -0.3931, 0.151), (15.86, -0.771, 0.1419), (15.86, -1.119, 0.1272), (15.86, -1.425, 0.1075), (15.86, -1.675, 0.08337), (15.85, -1.861, 0.05587), (15.85, -1.976, 0.02603), (15.85, -2.015, -0.005001), (15.85, -1.976, -0.03603), (15.85, -1.861, -0.06587), (15.85, -1.675, -0.09337), (15.85, -1.425, -0.1175), (15.85, -1.119, -0.1372), (15.84, -0.771, -0.1519), (15.84, -0.3931, -0.161), (15.43, 1.127e-06, -0.1724), (15.43, 0.4141, -0.1692), (15.43, 0.8122, -0.1597), (15.43, 1.179, -0.1442), (15.43, 1.501, -0.1233), (15.44, 1.765, -0.09796), (15.44, 1.961, -0.06899), (15.44, 2.082, -0.03756), (15.44, 2.122, -0.004871), (15.44, 2.082, 0.02782), (15.44, 1.961, 0.05925), (15.45, 1.765, 0.08822), (15.45, 1.501, 0.1136), (15.45, 1.179, 0.1344), (15.45, 0.8122, 0.1499), (15.45, 0.4141, 0.1595), (15.45, 6.219e-07, 0.1627), (15.45, -0.4141, 0.1595), (15.45, -0.8122, 0.1499), (15.45, -1.179, 0.1344), (15.45, -1.501, 0.1136), (15.45, -1.765, 0.08822), (15.44, -1.961, 0.05925), (15.44, -2.082, 0.02782), (15.44, -2.122, -0.004871), (15.44, -2.082, -0.03756), (15.44, -1.961, -0.06899), (15.44, -1.765, -0.09796), (15.43, -1.501, -0.1233), (15.43, -1.179, -0.1442), (15.43, -0.8122, -0.1597), (15.43, -0.4141, -0.1692), (12.55, 0.2246, 0.6122), (13.95, 0.2246, 0.6118), (13.95, 0.02951, 0.6133), (12.55, 0.02951, 0.6138), (15.65, 0.2246, 0.6113), (15.65, 0.02951, 0.6128), (12.55, -2.402, 0.6138), (13.95, -2.402, 0.6133), (15.65, -2.402, 0.6128), (12.55, 2.429, 0.6122), (13.95, 2.429, 0.6118), (15.65, 2.429, 0.6113), (12.49, 0.2301, -0.6213), (12.49, 0.03504, -0.6228), (13.89, -2.396, -0.6232), (15.59, 0.03503, -0.6238), (15.59, -2.396, -0.6238), (15.59, 0.2301, -0.6223), (12.49, -2.396, -0.6228), (12.49, 2.434, -0.6213), (13.89, 2.434, -0.6217), (15.59, 2.434, -0.6223), (77.0, 0.3308, 0.04449), (77.0, -0.5001, 0.04449), (76.66, 0.3644, -0.08858), (76.66, -0.5863, -0.08858), (77.0, 0.3644, -0.2216), (77.0, -0.5863, -0.2216), (76.83, 0.3644, -0.02423), (76.83, -0.5863, -0.02423), (77.95, 0.2754, 0.1573), (77.95, -0.3584, 0.1573), (77.95, 0.3644, -0.3345), (77.95, -0.5863, -0.3345), (79.38, 0.3644, -0.4098), (79.38, -0.5863, -0.4098), (79.38, 0.2384, 0.2327), (79.38, -0.2634, 0.2327), (81.07, 0.3644, -0.4363), (81.07, -0.5863, -0.4363), (81.07, 0.2252, 0.2591), (81.07, -0.2295, 0.2591), (82.75, 0.2379, 0.2327), (82.75, -0.262, 0.2327), (82.75, 0.3644, -0.4098), (82.75, -0.5863, -0.4098), (84.18, 0.2745, 0.1573), (84.18, 0.2744, 0.1574), (84.18, -0.3559, 0.1573), (84.18, -0.3558, 0.1574), (85.14, 0.3644, -0.2216), (85.14, -0.5863, -0.2216), (84.18, 0.3644, -0.3345), (84.16, 0.3644, -0.3359), (84.18, -0.5863, -0.3345), (84.16, -0.5863, -0.3359), (85.14, 0.3292, 0.04449), (85.14, -0.4969, 0.04449), (85.47, 0.3644, -0.08858), (85.37, 0.3644, -0.1293), (85.47, -0.5863, -0.08858), (85.37, -0.5863, -0.1293), (85.45, 0.3644, -0.08088), (85.45, -0.5863, -0.08088), (85.32, 0.3644, -0.02688), (85.32, -0.5863, -0.02688), (38.58, -0.4722, 0.0789), (38.58, 0.3198, 0.0789), (31.2, -0.3299, 0.1948), (31.2, 0.2643, 0.1948), (35.99, -0.5242, 0.03822), (35.99, 0.3401, 0.03822), (33.4, -0.4742, 0.0789), (33.4, 0.3206, 0.0789), (42.25, -0.1083, 0.3682), (42.25, 0.1779, 0.3682), (40.78, -0.3261, 0.1948), (40.78, 0.2629, 0.1948), (29.74, -0.1132, 0.3682), (29.74, 0.1798, 0.3682), (29.31, 0.09754, 0.5365), (42.66, 0.09754, 0.5323)], [], [(288, 1, 3, 289), (289, 3, 5, 290), (290, 5, 7, 291), (291, 7, 9, 292), (292, 9, 11, 293), (293, 11, 13, 294), (294, 13, 15, 295), (295, 15, 17, 296), (296, 17, 19, 297), (297, 19, 21, 298), (298, 21, 23, 299), (299, 23, 25, 300), (300, 25, 27, 301), (301, 27, 29, 302), (302, 29, 31, 303), (303, 31, 33, 304), (304, 33, 35, 305), (305, 35, 37, 306), (306, 37, 39, 307), (307, 39, 41, 308), (308, 41, 43, 309), (309, 43, 45, 310), (310, 45, 47, 311), (311, 47, 49, 312), (312, 49, 51, 313), (313, 51, 53, 314), (314, 53, 55, 315), (315, 55, 57, 316), (316, 57, 59, 317), (317, 59, 61, 318), (3, 1, 63, 61, 59, 57, 55, 53, 51, 49, 47, 45, 43, 41, 39, 37, 35, 33, 31, 29, 27, 25, 23, 21, 19, 17, 15, 13, 11, 9, 7, 5), (318, 61, 63, 319), (319, 63, 1, 288), (4, 6, 807, 806), (197, 204, 597, 601), (511, 286, 65, 480), (523, 522, 777, 778), (447, 284, 67, 416), (94, 101, 656, 660), (383, 282, 69, 352), (522, 521, 776, 777), (199, 206, 596, 600), (510, 279, 286, 511), (521, 520, 775, 776), (446, 277, 284, 447), (96, 103, 655, 659), (382, 275, 282, 383), (520, 519, 774, 775), (201, 208, 595, 599), (509, 272, 279, 510), (448, 479, 766, 544), (445, 270, 277, 446), (519, 518, 773, 774), (381, 268, 275, 382), (479, 478, 765, 766), (98, 105, 654, 658), (508, 265, 272, 509), (518, 517, 772, 773), (444, 263, 270, 445), (203, 210, 594, 598), (380, 261, 268, 381), (478, 477, 764, 765), (99, 106, 653, 657), (507, 258, 265, 508), (517, 516, 771, 772), (443, 256, 263, 444), (204, 211, 593, 597), (379, 254, 261, 380), (477, 476, 763, 764), (516, 515, 770, 771), (506, 251, 258, 507), (476, 475, 762, 763), (442, 249, 256, 443), (101, 108, 652, 656), (378, 247, 254, 379), (515, 514, 769, 770), (206, 213, 592, 596), (505, 244, 251, 506), (475, 474, 761, 762), (441, 242, 249, 442), (514, 513, 768, 769), (377, 240, 247, 378), (474, 473, 760, 761), (103, 110, 651, 655), (504, 237, 244, 505), (513, 512, 767, 768), (440, 235, 242, 441), (208, 215, 591, 595), (376, 233, 240, 377), (473, 472, 759, 760), (512, 526, 542, 767), (503, 230, 237, 504), (472, 471, 758, 759), (439, 228, 235, 440), (105, 112, 650, 654), (375, 226, 233, 376), (210, 217, 590, 594), (471, 470, 757, 758), (502, 223, 230, 503), (106, 113, 649, 653), (438, 221, 228, 439), (211, 218, 589, 593), (374, 219, 226, 375), (470, 469, 756, 757), (469, 468, 755, 756), (501, 216, 223, 502), (108, 115, 648, 652), (437, 214, 221, 438), (213, 220, 588, 592), (373, 212, 219, 374), (468, 467, 754, 755), (467, 466, 753, 754), (500, 209, 216, 501), (110, 117, 647, 651), (436, 207, 214, 437), (215, 222, 587, 591), (372, 205, 212, 373), (466, 465, 752, 753), (465, 464, 751, 752), (499, 202, 209, 500), (112, 119, 646, 650), (435, 200, 207, 436), (217, 224, 586, 590), (371, 198, 205, 372), (464, 463, 750, 751), (113, 120, 645, 649), (498, 195, 202, 499), (218, 225, 585, 589), (434, 193, 200, 435), (463, 462, 749, 750), (370, 191, 198, 371), (462, 461, 748, 749), (115, 122, 644, 648), (497, 188, 195, 498), (220, 227, 584, 588), (433, 186, 193, 434), (461, 460, 747, 748), (369, 184, 191, 370), (460, 459, 746, 747), (117, 124, 643, 647), (496, 181, 188, 497), (222, 229, 583, 587), (432, 179, 186, 433), (459, 458, 745, 746), (368, 177, 184, 369), (458, 457, 744, 745), (119, 126, 642, 646), (495, 174, 181, 496), (224, 231, 582, 586), (431, 172, 179, 432), (457, 456, 743, 744), (367, 170, 177, 368), (120, 127, 641, 645), (384, 415, 735, 546), (494, 167, 174, 495), (225, 232, 581, 585), (430, 165, 172, 431), (456, 455, 742, 743), (366, 163, 170, 367), (415, 414, 734, 735), (455, 454, 741, 742), (493, 160, 167, 494), (122, 129, 640, 644), (429, 158, 165, 430), (414, 413, 733, 734), (365, 156, 163, 366), (227, 234, 580, 584), (454, 453, 740, 741), (492, 153, 160, 493), (413, 412, 732, 733), (428, 151, 158, 429), (453, 452, 739, 740), (364, 149, 156, 365), (124, 131, 639, 643), (412, 411, 731, 732), (491, 146, 153, 492), (229, 236, 579, 583), (427, 144, 151, 428), (452, 451, 738, 739), (363, 142, 149, 364), (411, 410, 730, 731), (451, 450, 737, 738), (490, 139, 146, 491), (126, 133, 638, 642), (426, 137, 144, 427), (410, 409, 729, 730), (362, 135, 142, 363), (231, 238, 578, 582), (450, 449, 736, 737), (489, 132, 139, 490), (127, 134, 637, 641), (425, 130, 137, 426), (409, 408, 728, 729), (361, 128, 135, 362), (232, 239, 577, 581), (449, 448, 544, 736), (488, 125, 132, 489), (408, 407, 727, 728), (424, 123, 130, 425), (129, 136, 636, 640), (360, 121, 128, 361), (407, 406, 726, 727), (234, 241, 576, 580), (487, 118, 125, 488), (406, 405, 725, 726), (423, 116, 123, 424), (131, 138, 635, 639), (359, 114, 121, 360), (405, 404, 724, 725), (236, 243, 575, 579), (486, 111, 118, 487), (404, 403, 723, 724), (422, 109, 116, 423), (133, 140, 634, 638), (358, 107, 114, 359), (403, 402, 722, 723), (238, 245, 574, 578), (485, 104, 111, 486), (134, 141, 633, 637), (421, 102, 109, 422), (402, 401, 721, 722), (357, 100, 107, 358), (239, 246, 573, 577), (401, 400, 720, 721), (484, 97, 104, 485), (136, 143, 632, 636), (420, 95, 102, 421), (400, 399, 719, 720), (356, 93, 100, 357), (241, 248, 572, 576), (399, 398, 718, 719), (483, 90, 97, 484), (138, 145, 631, 635), (419, 88, 95, 420), (398, 397, 717, 718), (355, 86, 93, 356), (243, 250, 571, 575), (397, 396, 716, 717), (482, 83, 90, 483), (140, 147, 630, 634), (418, 81, 88, 419), (396, 395, 715, 716), (354, 79, 86, 355), (245, 252, 570, 574), (141, 148, 629, 633), (481, 76, 83, 482), (395, 394, 714, 715), (417, 74, 81, 418), (246, 253, 569, 573), (353, 72, 79, 354), (394, 393, 713, 714), (143, 150, 628, 632), (480, 65, 76, 481), (393, 392, 712, 713), (416, 67, 74, 417), (248, 255, 568, 572), (352, 69, 72, 353), (320, 351, 704, 548), (281, 319, 288, 70), (274, 318, 319, 281), (267, 317, 318, 274), (260, 316, 317, 267), (253, 315, 316, 260), (246, 314, 315, 253), (239, 313, 314, 246), (232, 312, 313, 239), (225, 311, 312, 232), (218, 310, 311, 225), (211, 309, 310, 218), (204, 308, 309, 211), (197, 307, 308, 204), (190, 306, 307, 197), (183, 305, 306, 190), (176, 304, 305, 183), (169, 303, 304, 176), (162, 302, 303, 169), (155, 301, 302, 162), (148, 300, 301, 155), (141, 299, 300, 148), (134, 298, 299, 141), (127, 297, 298, 134), (120, 296, 297, 127), (113, 295, 296, 120), (106, 294, 295, 113), (99, 293, 294, 106), (92, 292, 293, 99), (85, 291, 292, 92), (78, 290, 291, 85), (71, 289, 290, 78), (70, 288, 289, 71), (69, 320, 321, 72), (72, 321, 322, 79), (79, 322, 323, 86), (86, 323, 324, 93), (93, 324, 325, 100), (100, 325, 326, 107), (107, 326, 327, 114), (114, 327, 328, 121), (121, 328, 329, 128), (128, 329, 330, 135), (135, 330, 331, 142), (142, 331, 332, 149), (149, 332, 333, 156), (156, 333, 334, 163), (163, 334, 335, 170), (170, 335, 336, 177), (177, 336, 337, 184), (184, 337, 338, 191), (191, 338, 339, 198), (198, 339, 340, 205), (205, 340, 341, 212), (212, 341, 342, 219), (219, 342, 343, 226), (226, 343, 344, 233), (233, 344, 345, 240), (240, 345, 346, 247), (247, 346, 347, 254), (254, 347, 348, 261), (261, 348, 349, 268), (268, 349, 350, 275), (275, 350, 351, 282), (282, 351, 320, 69), (68, 352, 353, 73), (73, 353, 354, 80), (80, 354, 355, 87), (87, 355, 356, 94), (94, 356, 357, 101), (101, 357, 358, 108), (108, 358, 359, 115), (115, 359, 360, 122), (122, 360, 361, 129), (129, 361, 362, 136), (136, 362, 363, 143), (143, 363, 364, 150), (150, 364, 365, 157), (157, 365, 366, 164), (164, 366, 367, 171), (171, 367, 368, 178), (178, 368, 369, 185), (185, 369, 370, 192), (192, 370, 371, 199), (199, 371, 372, 206), (206, 372, 373, 213), (213, 373, 374, 220), (220, 374, 375, 227), (227, 375, 376, 234), (234, 376, 377, 241), (241, 377, 378, 248), (248, 378, 379, 255), (255, 379, 380, 262), (262, 380, 381, 269), (269, 381, 382, 276), (276, 382, 383, 283), (283, 383, 352, 68), (67, 384, 385, 74), (74, 385, 386, 81), (81, 386, 387, 88), (88, 387, 388, 95), (95, 388, 389, 102), (102, 389, 390, 109), (109, 390, 391, 116), (116, 391, 392, 123), (123, 392, 393, 130), (130, 393, 394, 137), (137, 394, 395, 144), (144, 395, 396, 151), (151, 396, 397, 158), (158, 397, 398, 165), (165, 398, 399, 172), (172, 399, 400, 179), (179, 400, 401, 186), (186, 401, 402, 193), (193, 402, 403, 200), (200, 403, 404, 207), (207, 404, 405, 214), (214, 405, 406, 221), (221, 406, 407, 228), (228, 407, 408, 235), (235, 408, 409, 242), (242, 409, 410, 249), (249, 410, 411, 256), (256, 411, 412, 263), (263, 412, 413, 270), (270, 413, 414, 277), (277, 414, 415, 284), (284, 415, 384, 67), (66, 416, 417, 75), (75, 417, 418, 82), (82, 418, 419, 89), (89, 419, 420, 96), (96, 420, 421, 103), (103, 421, 422, 110), (110, 422, 423, 117), (117, 423, 424, 124), (124, 424, 425, 131), (131, 425, 426, 138), (138, 426, 427, 145), (145, 427, 428, 152), (152, 428, 429, 159), (159, 429, 430, 166), (166, 430, 431, 173), (173, 431, 432, 180), (180, 432, 433, 187), (187, 433, 434, 194), (194, 434, 435, 201), (201, 435, 436, 208), (208, 436, 437, 215), (215, 437, 438, 222), (222, 438, 439, 229), (229, 439, 440, 236), (236, 440, 441, 243), (243, 441, 442, 250), (250, 442, 443, 257), (257, 443, 444, 264), (264, 444, 445, 271), (271, 445, 446, 278), (278, 446, 447, 285), (285, 447, 416, 66), (65, 448, 449, 76), (76, 449, 450, 83), (83, 450, 451, 90), (90, 451, 452, 97), (97, 452, 453, 104), (104, 453, 454, 111), (111, 454, 455, 118), (118, 455, 456, 125), (125, 456, 457, 132), (132, 457, 458, 139), (139, 458, 459, 146), (146, 459, 460, 153), (153, 460, 461, 160), (160, 461, 462, 167), (167, 462, 463, 174), (174, 463, 464, 181), (181, 464, 465, 188), (188, 465, 466, 195), (195, 466, 467, 202), (202, 467, 468, 209), (209, 468, 469, 216), (216, 469, 470, 223), (223, 470, 471, 230), (230, 471, 472, 237), (237, 472, 473, 244), (244, 473, 474, 251), (251, 474, 475, 258), (258, 475, 476, 265), (265, 476, 477, 272), (272, 477, 478, 279), (279, 478, 479, 286), (286, 479, 448, 65), (64, 480, 481, 77), (77, 481, 482, 84), (84, 482, 483, 91), (91, 483, 484, 98), (98, 484, 485, 105), (105, 485, 486, 112), (112, 486, 487, 119), (119, 487, 488, 126), (126, 488, 489, 133), (133, 489, 490, 140), (140, 490, 491, 147), (147, 491, 492, 154), (154, 492, 493, 161), (161, 493, 494, 168), (168, 494, 495, 175), (175, 495, 496, 182), (182, 496, 497, 189), (189, 497, 498, 196), (196, 498, 499, 203), (203, 499, 500, 210), (210, 500, 501, 217), (217, 501, 502, 224), (224, 502, 503, 231), (231, 503, 504, 238), (238, 504, 505, 245), (245, 505, 506, 252), (252, 506, 507, 259), (259, 507, 508, 266), (266, 508, 509, 273), (273, 509, 510, 280), (280, 510, 511, 287), (287, 511, 480, 64), (837, 819, 887, 889), (2, 512, 513, 4), (4, 513, 514, 6), (6, 514, 515, 8), (8, 515, 516, 10), (10, 516, 517, 12), (12, 517, 518, 14), (14, 518, 519, 16), (16, 519, 520, 18), (18, 520, 521, 20), (20, 521, 522, 22), (22, 522, 523, 24), (24, 523, 524, 26), (26, 524, 525, 28), (28, 525, 512, 30), (874, 875, 1165, 1161), (32, 526, 527, 34), (34, 527, 528, 36), (36, 528, 529, 38), (38, 529, 530, 40), (40, 530, 531, 42), (42, 531, 532, 44), (44, 532, 533, 46), (46, 533, 534, 48), (48, 534, 535, 50), (50, 535, 536, 52), (52, 536, 537, 54), (54, 537, 538, 56), (56, 538, 539, 58), (58, 539, 540, 60), (60, 540, 541, 62), (62, 541, 526, 0), (797, 550, 543, 542), (766, 551, 545, 544), (735, 552, 547, 546), (704, 553, 549, 548), (796, 554, 550, 797), (765, 555, 551, 766), (734, 556, 552, 735), (703, 557, 553, 704), (795, 558, 554, 796), (764, 559, 555, 765), (733, 560, 556, 734), (702, 561, 557, 703), (794, 562, 558, 795), (763, 563, 559, 764), (732, 564, 560, 733), (701, 565, 561, 702), (793, 566, 562, 794), (762, 567, 563, 763), (731, 568, 564, 732), (700, 569, 565, 701), (792, 570, 566, 793), (761, 571, 567, 762), (730, 572, 568, 731), (699, 573, 569, 700), (791, 574, 570, 792), (760, 575, 571, 761), (729, 576, 572, 730), (698, 577, 573, 699), (790, 578, 574, 791), (759, 579, 575, 760), (728, 580, 576, 729), (697, 581, 577, 698), (789, 582, 578, 790), (758, 583, 579, 759), (727, 584, 580, 728), (696, 585, 581, 697), (788, 586, 582, 789), (757, 587, 583, 758), (726, 588, 584, 727), (695, 589, 585, 696), (787, 590, 586, 788), (756, 591, 587, 757), (725, 592, 588, 726), (694, 593, 589, 695), (786, 594, 590, 787), (755, 595, 591, 756), (724, 596, 592, 725), (693, 597, 593, 694), (785, 598, 594, 786), (754, 599, 595, 755), (723, 600, 596, 724), (692, 601, 597, 693), (784, 602, 598, 785), (753, 603, 599, 754), (722, 604, 600, 723), (691, 605, 601, 692), (783, 606, 602, 784), (752, 607, 603, 753), (721, 608, 604, 722), (690, 609, 605, 691), (782, 610, 606, 783), (751, 611, 607, 752), (720, 612, 608, 721), (689, 613, 609, 690), (781, 614, 610, 782), (750, 615, 611, 751), (719, 616, 612, 720), (688, 617, 613, 689), (780, 618, 614, 781), (749, 619, 615, 750), (718, 620, 616, 719), (687, 621, 617, 688), (779, 622, 618, 780), (748, 623, 619, 749), (717, 624, 620, 718), (686, 625, 621, 687), (778, 626, 622, 779), (747, 627, 623, 748), (716, 628, 624, 717), (685, 629, 625, 686), (777, 630, 626, 778), (746, 631, 627, 747), (715, 632, 628, 716), (684, 633, 629, 685), (776, 634, 630, 777), (745, 635, 631, 746), (714, 636, 632, 715), (683, 637, 633, 684), (775, 638, 634, 776), (744, 639, 635, 745), (713, 640, 636, 714), (682, 641, 637, 683), (774, 642, 638, 775), (743, 643, 639, 744), (712, 644, 640, 713), (681, 645, 641, 682), (773, 646, 642, 774), (742, 647, 643, 743), (711, 648, 644, 712), (680, 649, 645, 681), (772, 650, 646, 773), (741, 651, 647, 742), (710, 652, 648, 711), (679, 653, 649, 680), (771, 654, 650, 772), (740, 655, 651, 741), (709, 656, 652, 710), (678, 657, 653, 679), (770, 658, 654, 771), (739, 659, 655, 740), (708, 660, 656, 709), (677, 661, 657, 678), (769, 662, 658, 770), (738, 663, 659, 739), (707, 664, 660, 708), (676, 665, 661, 677), (768, 666, 662, 769), (737, 667, 663, 738), (706, 668, 664, 707), (675, 669, 665, 676), (767, 670, 666, 768), (736, 671, 667, 737), (705, 672, 668, 706), (674, 673, 669, 675), (542, 543, 670, 767), (544, 545, 671, 736), (546, 547, 672, 705), (548, 549, 673, 674), (524, 523, 778, 779), (92, 99, 657, 661), (196, 203, 598, 602), (525, 524, 779, 780), (91, 98, 658, 662), (512, 525, 780, 781), (194, 201, 599, 603), (526, 512, 781, 782), (89, 96, 659, 663), (527, 526, 782, 783), (192, 199, 600, 604), (528, 527, 783, 784), (87, 94, 660, 664), (529, 528, 784, 785), (190, 197, 601, 605), (530, 529, 785, 786), (85, 92, 661, 665), (189, 196, 602, 606), (531, 530, 786, 787), (84, 91, 662, 666), (532, 531, 787, 788), (187, 194, 603, 607), (533, 532, 788, 789), (82, 89, 663, 667), (534, 533, 789, 790), (185, 192, 604, 608), (535, 534, 790, 791), (80, 87, 664, 668), (536, 535, 791, 792), (183, 190, 605, 609), (287, 64, 543, 550), (537, 536, 792, 793), (78, 85, 665, 669), (182, 189, 606, 610), (538, 537, 793, 794), (77, 84, 666, 670), (285, 66, 545, 551), (539, 538, 794, 795), (180, 187, 607, 611), (540, 539, 795, 796), (75, 82, 667, 671), (283, 68, 547, 552), (541, 540, 796, 797), (178, 185, 608, 612), (526, 541, 797, 542), (73, 80, 668, 672), (281, 70, 549, 553), (176, 183, 609, 613), (280, 287, 550, 554), (321, 320, 548, 674), (71, 78, 669, 673), (175, 182, 610, 614), (322, 321, 674, 675), (64, 77, 670, 543), (278, 285, 551, 555), (323, 322, 675, 676), (173, 180, 611, 615), (324, 323, 676, 677), (66, 75, 671, 545), (276, 283, 552, 556), (325, 324, 677, 678), (171, 178, 612, 616), (326, 325, 678, 679), (68, 73, 672, 547), (274, 281, 553, 557), (327, 326, 679, 680), (169, 176, 613, 617), (273, 280, 554, 558), (328, 327, 680, 681), (70, 71, 673, 549), (168, 175, 614, 618), (329, 328, 681, 682), (271, 278, 555, 559), (330, 329, 682, 683), (166, 173, 615, 619), (331, 330, 683, 684), (269, 276, 556, 560), (332, 331, 684, 685), (164, 171, 616, 620), (333, 332, 685, 686), (267, 274, 557, 561), (334, 333, 686, 687), (162, 169, 617, 621), (266, 273, 558, 562), (335, 334, 687, 688), (161, 168, 618, 622), (336, 335, 688, 689), (264, 271, 559, 563), (337, 336, 689, 690), (159, 166, 619, 623), (338, 337, 690, 691), (262, 269, 560, 564), (339, 338, 691, 692), (157, 164, 620, 624), (340, 339, 692, 693), (260, 267, 561, 565), (341, 340, 693, 694), (155, 162, 621, 625), (259, 266, 562, 566), (342, 341, 694, 695), (154, 161, 622, 626), (343, 342, 695, 696), (257, 264, 563, 567), (344, 343, 696, 697), (152, 159, 623, 627), (385, 384, 546, 705), (345, 344, 697, 698), (255, 262, 564, 568), (386, 385, 705, 706), (346, 345, 698, 699), (150, 157, 624, 628), (387, 386, 706, 707), (347, 346, 699, 700), (253, 260, 565, 569), (388, 387, 707, 708), (348, 347, 700, 701), (148, 155, 625, 629), (252, 259, 566, 570), (389, 388, 708, 709), (349, 348, 701, 702), (147, 154, 626, 630), (390, 389, 709, 710), (350, 349, 702, 703), (250, 257, 567, 571), (391, 390, 710, 711), (351, 350, 703, 704), (145, 152, 627, 631), (392, 391, 711, 712), (883, 884, 1167, 1166), (526, 512, 798, 799), (48, 50, 828, 827), (876, 877, 1154, 1153), (886, 885, 1156, 1157), (803, 526, 872, 876), (12, 14, 811, 810), (512, 526, 803, 800), (804, 820, 907, 906), (804, 835, 841, 839), (819, 837, 843, 840), (804, 0, 873, 878), (22, 24, 816, 815), (40, 42, 824, 823), (58, 60, 833, 832), (14, 16, 812, 811), (32, 34, 820, 804), (50, 52, 829, 828), (837, 889, 1158, 1151), (6, 8, 808, 807), (24, 26, 817, 816), (42, 44, 825, 824), (60, 62, 834, 833), (16, 18, 813, 812), (34, 36, 821, 820), (52, 54, 830, 829), (8, 10, 809, 808), (875, 799, 1160, 1165), (26, 28, 818, 817), (44, 46, 826, 825), (836, 835, 1162, 1164), (62, 0, 804, 834), (879, 874, 1161, 1163), (18, 20, 814, 813), (36, 38, 822, 821), (54, 56, 831, 830), (10, 12, 810, 809), (28, 30, 819, 818), (46, 48, 827, 826), (2, 4, 806, 805), (30, 512, 881, 882), (20, 22, 815, 814), (38, 40, 823, 822), (56, 58, 832, 831), (842, 840, 1175, 1171, 1173, 1179, 1181, 1185, 1191, 1200, 845), (835, 836, 842, 841), (838, 804, 839, 843), (804, 819, 840, 839), (837, 838, 843), (805, 804, 839, 840), (836, 805, 840, 842), (846, 1196, 1195, 1204, 1212, 847, 851), (843, 839, 1176, 1170, 1178, 1184, 1188, 1190, 1196, 846, 1228, 1221, 1223, 1213, 1217, 1219, 1215, 1225, 1227), (839, 841, 844, 1202, 1192, 1186, 1182, 1180, 1174, 1172, 1176), (840, 843, 1227, 1226, 1216, 1220, 1218, 1214, 1224, 1222, 1228, 846, 1194, 1189, 1187, 1183, 1177, 1169, 1175), (841, 842, 845, 844), (851, 847, 852, 856), (850, 1206, 1205, 1209, 849, 854, 855), (845, 1200, 1199, 1197, 1206, 850), (844, 845, 850, 848), (854, 856, 861, 859), (852, 853, 858, 857), (848, 850, 855, 853), (847, 1210, 1207, 1208, 848, 853, 852), (849, 851, 856, 854), (861, 857, 862, 866), (855, 854, 859, 860), (856, 852, 857, 861), (853, 855, 860, 858), (865, 864, 869, 870), (864, 866, 871, 869), (858, 860, 865, 863), (857, 858, 863, 862), (859, 861, 866, 864), (860, 859, 864, 865), (869, 867, 868, 870), (867, 869, 871), (866, 862, 867, 871), (863, 865, 870, 868), (862, 863, 868, 867), (873, 872, 875, 874), (872, 873, 877, 876), (873, 874, 879, 878), (877, 873, 878, 880), (804, 838, 880, 878), (799, 798, 1159, 1160), (0, 526, 872, 873), (835, 804, 878, 879), (526, 799, 875, 872), (889, 886, 1157, 1158), (526, 32, 873, 872), (32, 804, 878, 873), (881, 882, 884, 883), (882, 881, 885, 886), (882, 886, 889, 887), (884, 882, 887, 888), (803, 876, 1153, 1150), (819, 30, 882, 887), (805, 836, 888, 887), (2, 805, 887, 882), (798, 512, 881, 883), (512, 800, 885, 881), (512, 2, 882, 881), (800, 803, 1150, 1147), (914, 915, 947, 946), (807, 808, 894, 893), (833, 834, 921, 920), (820, 821, 908, 907), (808, 809, 895, 894), (834, 804, 890, 921), (821, 822, 909, 908), (809, 810, 896, 895), (822, 823, 910, 909), (810, 811, 897, 896), (823, 824, 911, 910), (811, 812, 898, 897), (824, 825, 912, 911), (812, 813, 899, 898), (825, 826, 913, 912), (813, 814, 900, 899), (826, 827, 914, 913), (814, 815, 901, 900), (827, 828, 915, 914), (815, 816, 902, 901), (828, 829, 916, 915), (816, 817, 903, 902), (829, 830, 917, 916), (817, 818, 904, 903), (804, 805, 891, 890), (830, 831, 918, 917), (818, 819, 905, 904), (805, 806, 892, 891), (831, 832, 919, 918), (819, 804, 906, 905), (806, 807, 893, 892), (832, 833, 920, 919), (913, 914, 946, 945), (912, 913, 945, 944), (911, 912, 944, 943), (910, 911, 943, 942), (909, 910, 942, 941), (908, 909, 941, 940), (907, 908, 940, 939), (906, 907, 939, 938), (905, 906, 938, 937), (904, 905, 937, 936), (903, 904, 936, 935), (902, 903, 935, 934), (915, 916, 948, 947), (916, 917, 949, 948), (890, 891, 923, 922), (917, 918, 950, 949), (891, 892, 924, 923), (918, 919, 951, 950), (892, 893, 925, 924), (919, 920, 952, 951), (893, 894, 926, 925), (920, 921, 953, 952), (894, 895, 927, 926), (921, 890, 922, 953), (895, 896, 928, 927), (896, 897, 929, 928), (897, 898, 930, 929), (898, 899, 931, 930), (899, 900, 932, 931), (900, 901, 933, 932), (901, 902, 934, 933), (1049, 1020, 959, 985), (1032, 1019, 957, 968), (1048, 1018, 955, 984), (1047, 1049, 985, 983), (1046, 1048, 984, 982), (1045, 1047, 983, 981), (1044, 1046, 982, 980), (1043, 1045, 981, 979), (1042, 1044, 980, 978), (1041, 1043, 979, 977), (1040, 1042, 978, 976), (1039, 1041, 977, 975), (1038, 1040, 976, 974), (1037, 1039, 975, 973), (1036, 1038, 974, 972), (1035, 1037, 973, 971), (1034, 1036, 972, 970), (1033, 1035, 971, 969), (1031, 1034, 970, 967), (1030, 1033, 969, 966), (1029, 1032, 968, 965), (1028, 1031, 967, 964), (1027, 1030, 966, 963), (1026, 1029, 965, 962), (1025, 1028, 964, 961), (1024, 1027, 963, 960), (1023, 1026, 962, 958), (1022, 1025, 961, 956), (1021, 1024, 960, 954), (1020, 1023, 958, 959), (1019, 1022, 956, 957), (1018, 1021, 954, 955), (949, 948, 1012, 1013), (936, 935, 999, 1000), (923, 922, 986, 987), (950, 949, 1013, 1014), (937, 936, 1000, 1001), (924, 923, 987, 988), (951, 950, 1014, 1015), (938, 937, 1001, 1002), (925, 924, 988, 989), (952, 951, 1015, 1016), (939, 938, 1002, 1003), (926, 925, 989, 990), (953, 952, 1016, 1017), (940, 939, 1003, 1004), (927, 926, 990, 991), (922, 953, 1017, 986), (941, 940, 1004, 1005), (928, 927, 991, 992), (942, 941, 1005, 1006), (929, 928, 992, 993), (943, 942, 1006, 1007), (930, 929, 993, 994), (944, 943, 1007, 1008), (931, 930, 994, 995), (945, 944, 1008, 1009), (932, 931, 995, 996), (946, 945, 1009, 1010), (933, 932, 996, 997), (947, 946, 1010, 1011), (934, 933, 997, 998), (948, 947, 1011, 1012), (935, 934, 998, 999), (936, 937, 1021, 1018), (923, 924, 1022, 1019), (950, 951, 1023, 1020), (937, 938, 1024, 1021), (924, 925, 1025, 1022), (951, 952, 1026, 1023), (938, 939, 1027, 1024), (925, 926, 1028, 1025), (952, 953, 1029, 1026), (939, 940, 1030, 1027), (926, 927, 1031, 1028), (953, 922, 1032, 1029), (940, 941, 1033, 1030), (927, 928, 1034, 1031), (941, 942, 1035, 1033), (928, 929, 1036, 1034), (942, 943, 1037, 1035), (929, 930, 1038, 1036), (943, 944, 1039, 1037), (930, 931, 1040, 1038), (944, 945, 1041, 1039), (931, 932, 1042, 1040), (945, 946, 1043, 1041), (932, 933, 1044, 1042), (946, 947, 1045, 1043), (933, 934, 1046, 1044), (947, 948, 1047, 1045), (934, 935, 1048, 1046), (948, 949, 1049, 1047), (935, 936, 1018, 1048), (922, 923, 1019, 1032), (949, 950, 1020, 1049), (985, 959, 1050), (968, 957, 1050), (984, 955, 1050), (983, 985, 1050), (982, 984, 1050), (981, 983, 1050), (980, 982, 1050), (979, 981, 1050), (978, 980, 1050), (977, 979, 1050), (976, 978, 1050), (975, 977, 1050), (974, 976, 1050), (973, 975, 1050), (972, 974, 1050), (971, 973, 1050), (970, 972, 1050), (969, 971, 1050), (967, 970, 1050), (966, 969, 1050), (965, 968, 1050), (964, 967, 1050), (963, 966, 1050), (962, 965, 1050), (961, 964, 1050), (960, 963, 1050), (958, 962, 1050), (956, 961, 1050), (954, 960, 1050), (959, 958, 1050), (957, 956, 1050), (955, 954, 1050), (1017, 1016, 1081, 1082), (1004, 1003, 1068, 1069), (991, 990, 1055, 1056), (986, 1017, 1082, 1051), (1005, 1004, 1069, 1070), (992, 991, 1056, 1057), (1006, 1005, 1070, 1071), (993, 992, 1057, 1058), (1007, 1006, 1071, 1072), (994, 993, 1058, 1059), (1008, 1007, 1072, 1073), (995, 994, 1059, 1060), (1009, 1008, 1073, 1074), (996, 995, 1060, 1061), (1010, 1009, 1074, 1075), (997, 996, 1061, 1062), (1011, 1010, 1075, 1076), (998, 997, 1062, 1063), (1012, 1011, 1076, 1077), (999, 998, 1063, 1064), (1013, 1012, 1077, 1078), (1000, 999, 1064, 1065), (987, 986, 1051, 1052), (1014, 1013, 1078, 1079), (1001, 1000, 1065, 1066), (988, 987, 1052, 1053), (1015, 1014, 1079, 1080), (1002, 1001, 1066, 1067), (989, 988, 1053, 1054), (1016, 1015, 1080, 1081), (1003, 1002, 1067, 1068), (990, 989, 1054, 1055), (1069, 1068, 1100, 1101), (1056, 1055, 1087, 1088), (1051, 1082, 1114, 1083), (1070, 1069, 1101, 1102), (1057, 1056, 1088, 1089), (1071, 1070, 1102, 1103), (1058, 1057, 1089, 1090), (1072, 1071, 1103, 1104), (1059, 1058, 1090, 1091), (1073, 1072, 1104, 1105), (1060, 1059, 1091, 1092), (1074, 1073, 1105, 1106), (1061, 1060, 1092, 1093), (1075, 1074, 1106, 1107), (1062, 1061, 1093, 1094), (1076, 1075, 1107, 1108), (1063, 1062, 1094, 1095), (1077, 1076, 1108, 1109), (1064, 1063, 1095, 1096), (1078, 1077, 1109, 1110), (1065, 1064, 1096, 1097), (1052, 1051, 1083, 1084), (1079, 1078, 1110, 1111), (1066, 1065, 1097, 1098), (1053, 1052, 1084, 1085), (1080, 1079, 1111, 1112), (1067, 1066, 1098, 1099), (1054, 1053, 1085, 1086), (1081, 1080, 1112, 1113), (1068, 1067, 1099, 1100), (1055, 1054, 1086, 1087), (1082, 1081, 1113, 1114), (1110, 1109, 1141, 1142), (1097, 1096, 1128, 1129), (1084, 1083, 1115, 1116), (1111, 1110, 1142, 1143), (1098, 1097, 1129, 1130), (1085, 1084, 1116, 1117), (1112, 1111, 1143, 1144), (1099, 1098, 1130, 1131), (1086, 1085, 1117, 1118), (1113, 1112, 1144, 1145), (1100, 1099, 1131, 1132), (1087, 1086, 1118, 1119), (1114, 1113, 1145, 1146), (1101, 1100, 1132, 1133), (1088, 1087, 1119, 1120), (1083, 1114, 1146, 1115), (1102, 1101, 1133, 1134), (1089, 1088, 1120, 1121), (1103, 1102, 1134, 1135), (1090, 1089, 1121, 1122), (1104, 1103, 1135, 1136), (1091, 1090, 1122, 1123), (1105, 1104, 1136, 1137), (1092, 1091, 1123, 1124), (1106, 1105, 1137, 1138), (1093, 1092, 1124, 1125), (1107, 1106, 1138, 1139), (1094, 1093, 1125, 1126), (1108, 1107, 1139, 1140), (1095, 1094, 1126, 1127), (1109, 1108, 1140, 1141), (1096, 1095, 1127, 1128), (1152, 1149, 1154, 1155), (1148, 1147, 1150, 1149), (1148, 1149, 1152, 1151), (1149, 1150, 1153, 1154), (1147, 1148, 1157, 1156), (1148, 1151, 1158, 1157), (880, 838, 1152, 1155), (885, 800, 1147, 1156), (877, 880, 1155, 1154), (838, 837, 1151, 1152), (801, 1159, 1166, 1167), (802, 1160, 1159, 801), (1164, 801, 1167, 1168), (802, 801, 1164, 1162), (802, 1162, 1163, 1161), (1160, 802, 1161, 1165), (835, 879, 1163, 1162), (888, 836, 1164, 1168), (884, 888, 1168, 1167), (798, 883, 1166, 1159), (1211, 1203, 1193, 1194, 846, 851, 849), (1212, 1210, 847), (1208, 1198, 1201, 1202, 844, 848), (1209, 1211, 849)])
me_cylinder.polygons.foreach_set('use_smooth', [True] * 1185)
me_cylinder.polygons.foreach_set('material_index', [1, 1, 1, 1, 1, 1, 1, 1, 1, 1, 1, 1, 1, 1, 1, 1, 1, 1, 1, 1, 1, 1, 1, 1, 1, 1, 1, 1, 1, 1, 1, 1, 1, 0, 0, 1, 0, 1, 0, 1, 0, 0, 1, 0, 1, 0, 1, 0, 0, 1, 0, 1, 0, 1, 0, 0, 1, 0, 1, 0, 1, 0, 0, 1, 0, 1, 0, 1, 0, 0, 1, 0, 1, 0, 1, 0, 0, 1, 0, 1, 0, 1, 0, 0, 1, 0, 1, 0, 1, 0, 0, 1, 0, 1, 0, 1, 0, 0, 1, 0, 1, 0, 1, 0, 0, 1, 0, 1, 0, 1, 0, 0, 1, 0, 1, 0, 1, 0, 0, 1, 0, 1, 0, 1, 0, 0, 1, 0, 1, 0, 1, 0, 0, 1, 0, 1, 0, 1, 0, 0, 1, 0, 1, 0, 1, 0, 0, 1, 0, 1, 0, 1, 0, 0, 1, 0, 1, 0, 1, 0, 0, 1, 0, 1, 0, 1, 0, 0, 1, 0, 1, 0, 1, 0, 0, 1, 0, 1, 0, 1, 0, 0, 1, 0, 1, 0, 1, 0, 0, 1, 0, 1, 0, 1, 0, 0, 1, 0, 1, 0, 1, 0, 0, 1, 0, 1, 0, 1, 0, 0, 1, 0, 1, 0, 1, 0, 0, 1, 0, 1, 0, 1, 0, 0, 1, 0, 1, 0, 1, 0, 0, 1, 0, 1, 0, 1, 0, 0, 1, 0, 1, 0, 1, 0, 0, 1, 0, 1, 0, 1, 0, 0, 1, 0, 1, 0, 1, 0, 0, 0, 0, 0, 0, 0, 0, 0, 0, 0, 0, 0, 0, 0, 0, 0, 0, 0, 0, 0, 0, 0, 0, 0, 0, 0, 0, 0, 0, 0, 0, 0, 0, 0, 0, 0, 0, 0, 0, 0, 0, 0, 0, 0, 0, 0, 0, 0, 0, 0, 0, 0, 0, 0, 0, 0, 0, 0, 0, 0, 0, 0, 0, 0, 0, 0, 0, 0, 0, 0, 0, 0, 0, 0, 0, 0, 0, 0, 0, 0, 0, 0, 0, 0, 0, 0, 0, 0, 0, 0, 0, 0, 0, 0, 0, 0, 0, 0, 0, 0, 0, 0, 0, 0, 0, 0, 0, 0, 0, 0, 0, 0, 0, 0, 0, 0, 0, 0, 0, 0, 0, 0, 0, 0, 0, 0, 0, 0, 0, 0, 0, 0, 0, 0, 0, 0, 0, 0, 0, 0, 0, 0, 0, 0, 0, 0, 0, 0, 0, 0, 0, 0, 0, 0, 0, 0, 0, 0, 0, 0, 0, 0, 0, 0, 0, 0, 0, 0, 0, 0, 0, 0, 0, 0, 0, 0, 0, 0, 0, 0, 0, 0, 0, 0, 0, 0, 0, 0, 0, 0, 0, 0, 0, 0, 0, 0, 0, 0, 0, 0, 0, 0, 0, 0, 0, 0, 0, 0, 0, 0, 0, 0, 0, 0, 0, 0, 0, 0, 0, 0, 0, 0, 0, 0, 1, 0, 0, 0, 0, 0, 0, 0, 0, 0, 0, 0, 0, 0, 0, 1, 0, 0, 0, 0, 0, 0, 0, 0, 0, 0, 0, 0, 0, 0, 0, 0, 0, 0, 0, 0, 0, 0, 0, 0, 0, 0, 0, 0, 0, 0, 0, 0, 0, 0, 0, 0, 0, 0, 0, 0, 0, 0, 0, 0, 0, 0, 0, 0, 0, 0, 0, 0, 0, 0, 0, 0, 0, 0, 0, 0, 0, 0, 0, 0, 0, 0, 0, 0, 0, 0, 0, 0, 0, 0, 0, 0, 0, 0, 0, 0, 0, 0, 0, 0, 0, 0, 0, 0, 0, 0, 0, 0, 0, 0, 0, 0, 0, 0, 0, 0, 0, 0, 0, 0, 0, 0, 0, 0, 0, 0, 0, 0, 0, 0, 0, 0, 0, 0, 0, 0, 0, 0, 0, 0, 0, 0, 0, 0, 0, 0, 0, 0, 0, 0, 0, 0, 0, 0, 0, 0, 0, 0, 0, 0, 0, 0, 0, 0, 0, 0, 0, 0, 0, 0, 0, 0, 0, 0, 0, 0, 0, 0, 0, 0, 0, 0, 0, 0, 0, 0, 0, 0, 0, 0, 0, 0, 0, 0, 0, 0, 0, 0, 0, 0, 0, 0, 0, 0, 0, 0, 0, 0, 0, 0, 0, 0, 0, 0, 0, 0, 0, 0, 0, 0, 0, 0, 0, 0, 0, 0, 0, 0, 0, 0, 0, 0, 0, 0, 0, 0, 0, 0, 0, 0, 0, 0, 0, 0, 0, 0, 0, 0, 0, 0, 0, 0, 0, 0, 0, 0, 0, 0, 0, 0, 0, 0, 0, 0, 0, 0, 0, 0, 0, 0, 0, 0, 0, 0, 0, 0, 0, 0, 0, 0, 0, 0, 0, 0, 0, 0, 0, 0, 1, 1, 0, 1, 1, 1, 0, 1, 0, 0, 1, 0, 0, 0, 0, 0, 0, 0, 1, 0, 0, 0, 0, 0, 0, 0, 0, 1, 0, 0, 1, 0, 1, 0, 0, 0, 0, 0, 0, 0, 0, 0, 0, 0, 2, 0, 0, 1, 0, 1, 1, 0, 0, 2, 0, 2, 0, 2, 2, 2, 0, 2, 2, 2, 0, 0, 2, 0, 2, 2, 0, 2, 2, 0, 2, 2, 0, 0, 2, 2, 1, 1, 1, 1, 1, 1, 0, 1, 1, 1, 0, 0, 1, 1, 1, 1, 1, 0, 1, 0, 1, 1, 0, 1, 0, 0, 0, 0, 0, 0, 0, 0, 0, 0, 0, 0, 0, 0, 0, 0, 0, 0, 0, 0, 0, 0, 0, 0, 0, 0, 0, 0, 0, 0, 0, 0, 0, 0, 0, 0, 0, 0, 0, 0, 0, 0, 0, 0, 0, 0, 0, 0, 0, 0, 0, 0, 0, 0, 0, 0, 0, 0, 0, 0, 0, 0, 0, 0, 0, 0, 0, 0, 0, 0, 0, 0, 0, 0, 0, 0, 0, 0, 0, 0, 0, 0, 0, 0, 0, 0, 0, 0, 0, 0, 0, 0, 0, 0, 0, 0, 0, 0, 0, 0, 0, 0, 0, 0, 0, 0, 0, 0, 0, 0, 0, 0, 0, 0, 0, 0, 0, 0, 0, 0, 0, 0, 0, 0, 0, 0, 0, 0, 0, 0, 0, 0, 0, 0, 0, 0, 0, 0, 0, 0, 0, 0, 0, 0, 0, 0, 0, 0, 0, 0, 0, 0, 0, 0, 0, 0, 0, 0, 0, 0, 0, 0, 0, 0, 0, 0, 0, 0, 0, 0, 0, 0, 0, 0, 0, 0, 0, 0, 0, 0, 0, 0, 0, 0, 0, 0, 0, 0, 0, 0, 0, 0, 0, 0, 0, 0, 0, 0, 0, 0, 0, 0, 0, 0, 0, 0, 0, 0, 0, 0, 0, 0, 0, 0, 0, 0, 0, 0, 0, 0, 0, 0, 0, 0, 0, 0, 0, 0, 0, 0, 0, 0, 0, 0, 0, 0, 0, 0, 0, 0, 0, 0, 0, 0, 0, 0, 0, 0, 0, 0, 0, 0, 0, 0, 0, 0, 0, 0, 0, 0, 0, 0, 0, 0, 0, 0, 0, 0, 0, 0, 0, 0, 0, 0, 0, 0, 0, 0, 0, 0, 0, 0, 0, 0, 0, 0, 0, 1, 1, 1, 1, 1, 1, 1, 1, 1, 1, 1, 1, 1, 1, 1, 1, 1, 1, 1, 1, 0, 2, 2, 2])
me_cylinder.materials.append(mat_material_001)
me_cylinder.materials.append(mat_material_002)
me_cylinder.materials.append(mat_material_003)
me_cylinder.use_remesh_preserve_volume = False
me_cylinder.use_remesh_preserve_attributes = False
me_cylinder.use_mirror_vertex_groups = False
me_cylinder.update()

# ---- objects
ob_cylinder = bpy.data.objects.new('Cylinder', me_cylinder)
ob_lamp = bpy.data.objects.new('Lamp', light_lamp)
ob_camera = bpy.data.objects.new('Camera', cam_camera)

# ---- transforms, parenting, visibility, modifiers, constraints
ob_cylinder.location = (-3.743, -3.152, 1.814)
ob_cylinder.scale = (0.1248, 0.1248, -1.58)
ob_cylinder.lineart.crease_threshold = 0.0
ob_lamp.location = (4.076, 1.005, 5.904)
ob_lamp.rotation_euler = (0.6503, 0.05522, 1.866)
ob_lamp.lock_rotations_4d = False
ob_lamp.empty_display_type = 'ARROWS'
ob_lamp.color = (0.0, 0.0, 0.0, 0.0)
ob_lamp.lineart.crease_threshold = 0.0
ob_camera.location = (11.12, 5.265, 1.517)
ob_camera.rotation_euler = (1.718, -4.487e-05, 2.432)
ob_camera.lock_rotations_4d = False
ob_camera.empty_display_type = 'ARROWS'
ob_camera.color = (0.0, 0.0, 0.0, 0.0)
ob_camera.display_type = 'WIRE'
ob_camera.lineart.crease_threshold = 0.0

# ---- collection membership
col_collection_1.objects.link(ob_cylinder)
col_collection_1.objects.link(ob_lamp)
col_collection_1.objects.link(ob_camera)

# ---- scene / render settings (as saved in the file)
scene.camera = ob_camera
scene.frame_start = 1; scene.frame_end = 250; scene.frame_set(1)
scene.render.engine = 'BLENDER_EEVEE_NEXT'
scene.render.resolution_percentage = 50
scene.render.dither_intensity = 0.0
scene.cycles.use_denoising = False
scene.cycles.samples = 128
scene.cycles.sampling_pattern = 'TABULATED_SOBOL'
scene.cycles.light_sampling_threshold = 0.0
scene.cycles.use_adaptive_sampling = False
scene.cycles.use_light_tree = False
scene.cycles.blur_glossy = 0.0
scene.cycles.sample_clamp_indirect = 0.0
scene.view_settings.view_transform = 'Standard'
bpy.context.view_layer.update()
